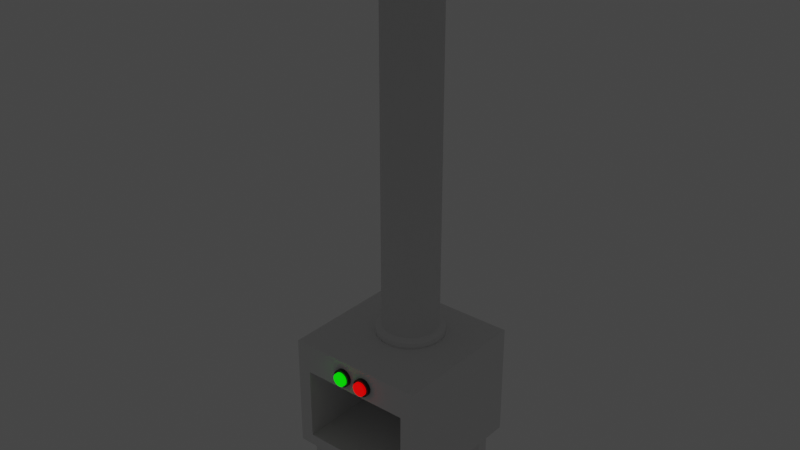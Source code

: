 # Source: Oven.blend  (saved by Blender 2.92.15; exported with 4.5.12 LTS)
import bpy
from mathutils import Matrix  # noqa: F401  (used for matrix-valued properties, if any)

bpy.ops.wm.read_factory_settings(use_empty=True)
scene = bpy.context.scene
scene.name = 'Scene'

# ---- collections
col_collection = bpy.data.collections.new('Collection'); scene.collection.children.link(col_collection)

# ---- materials (node trees are filled in below, after node groups)
mat_green_light = bpy.data.materials.new('Green Light')
mat_green_light.use_transparent_shadow = False
mat_metal_body = bpy.data.materials.new('Metal Body')
mat_metal_body.use_transparent_shadow = False
mat_red_light = bpy.data.materials.new('Red Light')
mat_red_light.use_transparent_shadow = False

# ---- material node trees
mat_green_light.use_nodes = True; mat_green_light.node_tree.nodes.clear()
_N = mat_green_light.node_tree.nodes; _L = mat_green_light.node_tree.links
n0 = _N.new('ShaderNodeBsdfPrincipled'); n0.name = 'Principled BSDF'; n0.location = (10, 300)
n0.distribution = 'GGX'
n0.subsurface_method = 'BURLEY'
n0.inputs[0].default_value = (0.01888, 1.0, 0.0, 1.0)
n0.inputs[3].default_value = 1.45
n0.inputs[27].default_value = (0.0, 1.0, 0.0, 1.0)
n0.inputs[28].default_value = 1.0
n1 = _N.new('ShaderNodeOutputMaterial'); n1.name = 'Material Output'; n1.location = (300, 300)
_L.new(n0.outputs[0], n1.inputs[0])
n1.is_active_output = True
mat_metal_body.use_nodes = True; mat_metal_body.node_tree.nodes.clear()
_N = mat_metal_body.node_tree.nodes; _L = mat_metal_body.node_tree.links
n0 = _N.new('ShaderNodeBsdfPrincipled'); n0.name = 'Principled BSDF'; n0.location = (10, 300)
n0.distribution = 'GGX'
n0.subsurface_method = 'BURLEY'
n0.inputs[0].default_value = (0.02721, 0.02721, 0.02721, 1.0)
n0.inputs[3].default_value = 1.45
n0.inputs[27].default_value = (0.0, 0.0, 0.0, 1.0)
n0.inputs[28].default_value = 1.0
n1 = _N.new('ShaderNodeOutputMaterial'); n1.name = 'Material Output'; n1.location = (300, 300)
_L.new(n0.outputs[0], n1.inputs[0])
n1.is_active_output = True
mat_red_light.use_nodes = True; mat_red_light.node_tree.nodes.clear()
_N = mat_red_light.node_tree.nodes; _L = mat_red_light.node_tree.links
n0 = _N.new('ShaderNodeBsdfPrincipled'); n0.name = 'Principled BSDF'; n0.location = (10, 300)
n0.distribution = 'GGX'
n0.subsurface_method = 'BURLEY'
n0.inputs[0].default_value = (1.0, 0.0, 0.0, 1.0)
n0.inputs[3].default_value = 1.45
n0.inputs[27].default_value = (1.0, 0.0, 0.0, 1.0)
n0.inputs[28].default_value = 1.0
n1 = _N.new('ShaderNodeOutputMaterial'); n1.name = 'Material Output'; n1.location = (300, 300)
_L.new(n0.outputs[0], n1.inputs[0])
n1.is_active_output = True

# ---- world
world_world = bpy.data.worlds.new('World'); scene.world = world_world
world_world.use_nodes = True; world_world.node_tree.nodes.clear()
_N = world_world.node_tree.nodes; _L = world_world.node_tree.links
n0 = _N.new('ShaderNodeOutputWorld'); n0.name = 'World Output'; n0.location = (300, 300)
n1 = _N.new('ShaderNodeBackground'); n1.name = 'Background'; n1.location = (10, 300)
n1.inputs[0].default_value = (0.05088, 0.05088, 0.05088, 1.0)
_L.new(n1.outputs[0], n0.inputs[0])
n0.is_active_output = True
world_world.color = (0.05088, 0.05088, 0.05088)
world_world.use_sun_shadow = False
world_world.sun_shadow_jitter_overblur = 0.0

# ---- meshes
me_cube = bpy.data.meshes.new('Cube')
me_cube.from_pydata([(2.0, 3.0, 2.0), (2.0, 3.0, -1.3), (2.0, -1.0, 2.0), (2.0, -1.0, -1.3), (-2.0, 3.0, 2.0), (-2.0, 3.0, -1.3), (-2.0, -1.0, 2.0), (-2.0, -1.0, -1.3), (-1.603, -1.0, -0.9726), (-1.603, -1.0, 1.142), (1.603, -1.0, 1.142), (1.603, -1.0, -0.9726), (-1.603, 2.567, -0.9726), (-1.603, 2.567, 1.142), (1.603, 2.567, 1.142), (1.603, 2.567, -0.9726)], [], [(0, 4, 6, 2), (6, 7, 8, 9), (7, 6, 4, 5), (5, 1, 3, 7), (1, 0, 2, 3), (5, 4, 0, 1), (10, 9, 13, 14), (7, 3, 11, 8), (2, 6, 9, 10), (3, 2, 10, 11), (15, 14, 13, 12), (9, 8, 12, 13), (8, 11, 15, 12), (11, 10, 14, 15)])
_uv = me_cube.uv_layers.new(name='UVMap')
_uv.uv.foreach_set('vector', [0.9136, 1.0, 0.0, 1.0, 0.0, 0.0, 0.9136, 0.0, 0.0, 0.851, 0.0, 0.02605, 0.09064, 0.1079, 0.09064, 0.6365, 0.08644, 0.02605, 0.08644, 0.851, 1.0, 0.851, 1.0, 0.02605, 0.0, 1.0, 0.9136, 1.0, 0.9136, 0.0, 0.0, 0.0, 1.0, 0.02605, 1.0, 0.851, 0.08644, 0.851, 0.08644, 0.02605, 0.0, 0.02605, 0.0, 0.851, 0.9136, 0.851, 0.9136, 0.02605, 0.8229, 0.0, 0.09064, 0.0, 0.09064, 0.8918, 0.8229, 0.8918, 0.0, 0.02605, 0.9136, 0.02605, 0.8229, 0.1079, 0.09064, 0.1079, 0.9136, 0.851, 0.0, 0.851, 0.09064, 0.6365, 0.8229, 0.6365, 0.9136, 0.02605, 0.9136, 0.851, 0.8229, 0.6365, 0.8229, 0.1079, 0.8229, 0.1079, 0.8229, 0.6365, 0.09064, 0.6365, 0.09064, 0.1079, 0.08644, 0.6365, 0.08644, 0.1079, 0.9011, 0.1079, 0.9011, 0.6365, 0.09064, 0.0, 0.8229, 0.0, 0.8229, 0.8918, 0.09064, 0.8918, 0.08644, 0.1079, 0.08644, 0.6365, 0.9011, 0.6365, 0.9011, 0.1079])
me_cube.use_remesh_preserve_volume = False
me_cube.use_remesh_preserve_attributes = False
me_cube.use_mirror_vertex_groups = False
me_cube.update()
me_cylinder = bpy.data.meshes.new('Cylinder')
me_cylinder.from_pydata([(0.0, 0.8, -1.0), (0.0, 0.8, 10.85), (0.1561, 0.7846, -1.0), (0.1561, 0.7846, 10.85), (0.3061, 0.7391, -1.0), (0.3061, 0.7391, 10.85), (0.4445, 0.6652, -1.0), (0.4445, 0.6652, 10.85), (0.5657, 0.5657, -1.0), (0.5657, 0.5657, 10.85), (0.6652, 0.4445, -1.0), (0.6652, 0.4445, 10.85), (0.7391, 0.3061, -1.0), (0.7391, 0.3061, 10.85), (0.7846, 0.1561, -1.0), (0.7846, 0.1561, 10.85), (0.8, 6.04e-08, -1.0), (0.8, 6.04e-08, 10.85), (0.7846, -0.1561, -1.0), (0.7846, -0.1561, 10.85), (0.7391, -0.3061, -1.0), (0.7391, -0.3061, 10.85), (0.6652, -0.4445, -1.0), (0.6652, -0.4445, 10.85), (0.5657, -0.5657, -1.0), (0.5657, -0.5657, 10.85), (0.4445, -0.6652, -1.0), (0.4445, -0.6652, 10.85), (0.3061, -0.7391, -1.0), (0.3061, -0.7391, 10.85), (0.1561, -0.7846, -1.0), (0.1561, -0.7846, 10.85), (-2.607e-07, -0.8, -1.0), (-2.607e-07, -0.8, 10.85), (-0.1561, -0.7846, -1.0), (-0.1561, -0.7846, 10.85), (-0.3061, -0.7391, -1.0), (-0.3061, -0.7391, 10.85), (-0.4445, -0.6652, -1.0), (-0.4445, -0.6652, 10.85), (-0.5657, -0.5657, -1.0), (-0.5657, -0.5657, 10.85), (-0.6652, -0.4445, -1.0), (-0.6652, -0.4445, 10.85), (-0.7391, -0.3061, -1.0), (-0.7391, -0.3061, 10.85), (-0.7846, -0.1561, -1.0), (-0.7846, -0.1561, 10.85), (-0.8, 7.725e-07, -1.0), (-0.8, 7.725e-07, 10.85), (-0.7846, 0.1561, -1.0), (-0.7846, 0.1561, 10.85), (-0.7391, 0.3061, -1.0), (-0.7391, 0.3061, 10.85), (-0.6652, 0.4445, -1.0), (-0.6652, 0.4445, 10.85), (-0.5657, 0.5657, -1.0), (-0.5657, 0.5657, 10.85), (-0.4445, 0.6652, -1.0), (-0.4445, 0.6652, 10.85), (-0.3061, 0.7391, -1.0), (-0.3061, 0.7391, 10.85), (-0.1561, 0.7846, -1.0), (-0.1561, 0.7846, 10.85), (0.0, 0.8, -0.9044), (0.1561, 0.7846, -0.9044), (0.1561, 0.7846, -0.6576), (0.0, 0.8, -0.6576), (0.3061, 0.7391, -0.9044), (0.3061, 0.7391, -0.6576), (0.4445, 0.6652, -0.9044), (0.4445, 0.6652, -0.6576), (0.5657, 0.5657, -0.9044), (0.5657, 0.5657, -0.6576), (0.6652, 0.4445, -0.9044), (0.6652, 0.4445, -0.6576), (0.7391, 0.3061, -0.9044), (0.7391, 0.3061, -0.6576), (0.7846, 0.1561, -0.9044), (0.7846, 0.1561, -0.6576), (0.8, 6.04e-08, -0.9044), (0.8, 6.04e-08, -0.6576), (0.7846, -0.1561, -0.9044), (0.7846, -0.1561, -0.6576), (0.7391, -0.3061, -0.9044), (0.7391, -0.3061, -0.6576), (0.6652, -0.4445, -0.9044), (0.6652, -0.4445, -0.6576), (0.5657, -0.5657, -0.9044), (0.5657, -0.5657, -0.6576), (0.4445, -0.6652, -0.9044), (0.4445, -0.6652, -0.6576), (0.3061, -0.7391, -0.9044), (0.3061, -0.7391, -0.6576), (0.1561, -0.7846, -0.9044), (0.1561, -0.7846, -0.6576), (-2.607e-07, -0.8, -0.9044), (-2.607e-07, -0.8, -0.6576), (-0.1561, -0.7846, -0.9044), (-0.1561, -0.7846, -0.6576), (-0.3061, -0.7391, -0.9044), (-0.3061, -0.7391, -0.6576), (-0.4445, -0.6652, -0.9044), (-0.4445, -0.6652, -0.6576), (-0.5657, -0.5657, -0.9044), (-0.5657, -0.5657, -0.6576), (-0.6652, -0.4445, -0.9044), (-0.6652, -0.4445, -0.6576), (-0.7391, -0.3061, -0.9044), (-0.7391, -0.3061, -0.6576), (-0.7846, -0.1561, -0.9044), (-0.7846, -0.1561, -0.6576), (-0.8, 7.725e-07, -0.9044), (-0.8, 7.725e-07, -0.6576), (-0.7846, 0.1561, -0.9044), (-0.7846, 0.1561, -0.6576), (-0.7391, 0.3061, -0.9044), (-0.7391, 0.3061, -0.6576), (-0.6652, 0.4445, -0.9044), (-0.6652, 0.4445, -0.6576), (-0.5657, 0.5657, -0.9044), (-0.5657, 0.5657, -0.6576), (-0.4445, 0.6652, -0.9044), (-0.4445, 0.6652, -0.6576), (-0.3061, 0.7391, -0.9044), (-0.3061, 0.7391, -0.6576), (-0.1561, 0.7846, -0.9044), (-0.1561, 0.7846, -0.6576), (-1.441e-08, 0.9708, -0.9822), (0.1894, 0.9521, -0.9822), (0.1894, 0.9521, -0.7354), (-1.441e-08, 0.9708, -0.7354), (0.3715, 0.8969, -0.9822), (0.3715, 0.8969, -0.7354), (0.5393, 0.8072, -0.9822), (0.5393, 0.8072, -0.7354), (0.6864, 0.6864, -0.9822), (0.6864, 0.6864, -0.7354), (0.8072, 0.5393, -0.9822), (0.8072, 0.5393, -0.7354), (0.8969, 0.3715, -0.9822), (0.8969, 0.3715, -0.7354), (0.9521, 0.1894, -0.9822), (0.9521, 0.1894, -0.7354), (0.9708, 2.239e-08, -0.9822), (0.9708, 2.239e-08, -0.7354), (0.9521, -0.1894, -0.9822), (0.9521, -0.1894, -0.7354), (0.8969, -0.3715, -0.9822), (0.8969, -0.3715, -0.7354), (0.8072, -0.5393, -0.9822), (0.8072, -0.5393, -0.7354), (0.6864, -0.6864, -0.9822), (0.6864, -0.6864, -0.7354), (0.5393, -0.8072, -0.9822), (0.5393, -0.8072, -0.7354), (0.3715, -0.8969, -0.9822), (0.3715, -0.8969, -0.7354), (0.1894, -0.9521, -0.9822), (0.1894, -0.9521, -0.7354), (-3.307e-07, -0.9708, -0.9822), (-3.307e-07, -0.9708, -0.7354), (-0.1894, -0.9521, -0.9822), (-0.1894, -0.9521, -0.7354), (-0.3715, -0.8969, -0.9822), (-0.3715, -0.8969, -0.7354), (-0.5393, -0.8072, -0.9822), (-0.5393, -0.8072, -0.7354), (-0.6864, -0.6864, -0.9822), (-0.6864, -0.6864, -0.7354), (-0.8072, -0.5393, -0.9822), (-0.8072, -0.5393, -0.7354), (-0.8969, -0.3715, -0.9822), (-0.8969, -0.3715, -0.7354), (-0.9521, -0.1894, -0.9822), (-0.9521, -0.1894, -0.7354), (-0.9708, 8.865e-07, -0.9822), (-0.9708, 8.865e-07, -0.7354), (-0.9521, 0.1894, -0.9822), (-0.9521, 0.1894, -0.7354), (-0.8969, 0.3715, -0.9822), (-0.8969, 0.3715, -0.7354), (-0.8072, 0.5393, -0.9822), (-0.8072, 0.5393, -0.7354), (-0.6864, 0.6864, -0.9822), (-0.6864, 0.6864, -0.7354), (-0.5393, 0.8072, -0.9822), (-0.5393, 0.8072, -0.7354), (-0.3715, 0.8969, -0.9822), (-0.3715, 0.8969, -0.7354), (-0.1894, 0.9521, -0.9822), (-0.1894, 0.9521, -0.7354)], [], [(20, 18, 82, 84), (53, 55, 119, 117), (1, 3, 66, 67), (35, 37, 101, 99), (54, 52, 116, 118), (2, 0, 64, 65), (17, 19, 83, 81), (36, 34, 98, 100), (18, 16, 80, 82), (51, 53, 117, 115), (33, 35, 99, 97), (52, 50, 114, 116), (15, 17, 81, 79), (34, 32, 96, 98), (16, 14, 78, 80), (49, 51, 115, 113), (31, 33, 97, 95), (50, 48, 112, 114), (13, 15, 79, 77), (32, 30, 94, 96), (14, 12, 76, 78), (47, 49, 113, 111), (29, 31, 95, 93), (48, 46, 110, 112), (11, 13, 77, 75), (30, 28, 92, 94), (63, 1, 67, 127), (12, 10, 74, 76), (45, 47, 111, 109), (0, 62, 126, 64), (3, 1, 63, 61, 59, 57, 55, 53, 51, 49, 47, 45, 43, 41, 39, 37, 35, 33, 31, 29, 27, 25, 23, 21, 19, 17, 15, 13, 11, 9, 7, 5), (27, 29, 93, 91), (46, 44, 108, 110), (0, 2, 4, 6, 8, 10, 12, 14, 16, 18, 20, 22, 24, 26, 28, 30, 32, 34, 36, 38, 40, 42, 44, 46, 48, 50, 52, 54, 56, 58, 60, 62), (105, 107, 171, 169), (124, 122, 186, 188), (87, 89, 153, 151), (106, 104, 168, 170), (69, 71, 135, 133), (88, 86, 150, 152), (121, 123, 187, 185), (70, 68, 132, 134), (103, 105, 169, 167), (122, 120, 184, 186), (85, 87, 151, 149), (104, 102, 166, 168), (66, 69, 133, 130), (86, 84, 148, 150), (119, 121, 185, 183), (68, 65, 129, 132), (101, 103, 167, 165), (120, 118, 182, 184), (83, 85, 149, 147), (102, 100, 164, 166), (84, 82, 146, 148), (117, 119, 183, 181), (67, 66, 130, 131), (99, 101, 165, 163), (118, 116, 180, 182), (65, 64, 128, 129), (81, 83, 147, 145), (100, 98, 162, 164), (82, 80, 144, 146), (115, 117, 181, 179), (97, 99, 163, 161), (116, 114, 178, 180), (38, 36, 100, 102), (19, 21, 85, 83), (56, 54, 118, 120), (37, 39, 103, 101), (4, 2, 65, 68), (55, 57, 121, 119), (22, 20, 84, 86), (3, 5, 69, 66), (40, 38, 102, 104), (21, 23, 87, 85), (58, 56, 120, 122), (39, 41, 105, 103), (6, 4, 68, 70), (57, 59, 123, 121), (24, 22, 86, 88), (5, 7, 71, 69), (42, 40, 104, 106), (23, 25, 89, 87), (60, 58, 122, 124), (41, 43, 107, 105), (8, 6, 70, 72), (59, 61, 125, 123), (26, 24, 88, 90), (7, 9, 73, 71), (44, 42, 106, 108), (25, 27, 91, 89), (62, 60, 124, 126), (43, 45, 109, 107), (10, 8, 72, 74), (61, 63, 127, 125), (28, 26, 90, 92), (9, 11, 75, 73), (128, 131, 130, 129), (129, 130, 133, 132), (132, 133, 135, 134), (134, 135, 137, 136), (136, 137, 139, 138), (138, 139, 141, 140), (140, 141, 143, 142), (142, 143, 145, 144), (144, 145, 147, 146), (146, 147, 149, 148), (148, 149, 151, 150), (150, 151, 153, 152), (152, 153, 155, 154), (154, 155, 157, 156), (156, 157, 159, 158), (158, 159, 161, 160), (160, 161, 163, 162), (162, 163, 165, 164), (164, 165, 167, 166), (166, 167, 169, 168), (168, 169, 171, 170), (170, 171, 173, 172), (172, 173, 175, 174), (174, 175, 177, 176), (176, 177, 179, 178), (178, 179, 181, 180), (180, 181, 183, 182), (182, 183, 185, 184), (184, 185, 187, 186), (186, 187, 189, 188), (188, 189, 191, 190), (190, 191, 131, 128), (72, 70, 134, 136), (123, 125, 189, 187), (90, 88, 152, 154), (71, 73, 137, 135), (108, 106, 170, 172), (89, 91, 155, 153), (126, 124, 188, 190), (107, 109, 173, 171), (74, 72, 136, 138), (125, 127, 191, 189), (92, 90, 154, 156), (73, 75, 139, 137), (110, 108, 172, 174), (91, 93, 157, 155), (64, 126, 190, 128), (109, 111, 175, 173), (76, 74, 138, 140), (127, 67, 131, 191), (94, 92, 156, 158), (75, 77, 141, 139), (112, 110, 174, 176), (93, 95, 159, 157), (111, 113, 177, 175), (78, 76, 140, 142), (96, 94, 158, 160), (77, 79, 143, 141), (114, 112, 176, 178), (95, 97, 161, 159), (113, 115, 179, 177), (80, 78, 142, 144), (98, 96, 160, 162), (79, 81, 145, 143)])
me_cylinder.polygons.foreach_set('use_smooth', [0, 1, 1, 1, 0, 0, 1, 0, 0, 1, 1, 0, 1, 0, 0, 1, 1, 0, 1, 0, 0, 1, 1, 0, 1, 0, 1, 0, 1, 0, 0, 1, 0, 0, 0, 0, 0, 0, 0, 0, 0, 0, 0, 0, 0, 0, 0, 0, 0, 0, 0, 0, 0, 0, 0, 0, 0, 0, 0, 0, 0, 0, 0, 0, 0, 0, 0, 1, 0, 1, 0, 1, 0, 1, 0, 1, 0, 1, 0, 1, 0, 1, 0, 1, 0, 1, 0, 1, 0, 1, 0, 1, 0, 1, 0, 1, 0, 1, 1, 1, 1, 1, 1, 1, 1, 1, 1, 1, 1, 1, 1, 1, 1, 1, 1, 1, 1, 1, 1, 1, 1, 1, 1, 1, 1, 1, 1, 1, 1, 1, 0, 0, 0, 0, 0, 0, 0, 0, 0, 0, 0, 0, 0, 0, 0, 0, 0, 0, 0, 0, 0, 0, 0, 0, 0, 0, 0, 0, 0, 0, 0, 0])
_uv = me_cylinder.uv_layers.new(name='UVMap')
_uv.uv.foreach_set('vector', [0.1087, 0.0, 0.1304, 0.0, 0.1304, 0.01217, 0.1087, 0.01217, 0.4565, 1.0, 0.4348, 1.0, 0.4348, 0.04361, 0.4565, 0.04361, 0.3261, 1.0, 0.3043, 1.0, 0.3043, 0.04361, 0.3261, 0.04361, 0.6522, 1.0, 0.6304, 1.0, 0.6304, 0.04361, 0.6522, 0.04361, 0.4348, 0.0, 0.4565, 0.0, 0.4565, 0.01217, 0.4348, 0.01217, 0.3043, 0.0, 0.3261, 0.0, 0.3261, 0.01217, 0.3043, 0.01217, 0.1522, 1.0, 0.1304, 1.0, 0.1304, 0.04361, 0.1522, 0.04361, 0.6304, 0.0, 0.6522, 0.0, 0.6522, 0.01217, 0.6304, 0.01217, 0.1304, 0.0, 0.1522, 0.0, 0.1522, 0.01217, 0.1304, 0.01217, 0.4783, 1.0, 0.4565, 1.0, 0.4565, 0.04361, 0.4783, 0.04361, 0.6739, 1.0, 0.6522, 1.0, 0.6522, 0.04361, 0.6739, 0.04361, 0.4565, 0.0, 0.4783, 0.0, 0.4783, 0.01217, 0.4565, 0.01217, 0.1739, 1.0, 0.1522, 1.0, 0.1522, 0.04361, 0.1739, 0.04361, 0.6522, 0.0, 0.6739, 0.0, 0.6739, 0.01217, 0.6522, 0.01217, 0.1522, 0.0, 0.1739, 0.0, 0.1739, 0.01217, 0.1522, 0.01217, 0.5, 1.0, 0.4783, 1.0, 0.4783, 0.04361, 0.5, 0.04361, 0.6957, 1.0, 0.6739, 1.0, 0.6739, 0.04361, 0.6957, 0.04361, 0.4783, 0.0, 0.5, 0.0, 0.5, 0.01217, 0.4783, 0.01217, 0.1957, 1.0, 0.1739, 1.0, 0.1739, 0.04361, 0.1957, 0.04361, 0.6739, 0.0, 0.6957, 0.0, 0.6957, 0.01217, 0.6739, 0.01217, 0.1739, 0.0, 0.1957, 0.0, 0.1957, 0.01217, 0.1739, 0.01217, 0.5217, 1.0, 0.5, 1.0, 0.5, 0.04361, 0.5217, 0.04361, 0.02174, 1.0, 0.0, 1.0, 0.0, 0.04361, 0.02174, 0.04361, 0.5, 0.0, 0.5217, 0.0, 0.5217, 0.01217, 0.5, 0.01217, 0.2174, 1.0, 0.1957, 1.0, 0.1957, 0.04361, 0.2174, 0.04361, 0.0, 0.0, 0.02174, 0.0, 0.02174, 0.01217, 0.0, 0.01217, 0.3478, 1.0, 0.3261, 1.0, 0.3261, 0.04361, 0.3478, 0.04361, 0.1957, 0.0, 0.2174, 0.0, 0.2174, 0.01217, 0.1957, 0.01217, 0.5435, 1.0, 0.5217, 1.0, 0.5217, 0.04361, 0.5435, 0.04361, 0.3261, 0.0, 0.3478, 0.0, 0.3478, 0.01217, 0.3261, 0.01217, 1.0, 1.0, 0.3261, 1.0, 0.3478, 1.0, 0.3696, 1.0, 0.3913, 1.0, 0.413, 1.0, 0.4348, 1.0, 0.4565, 1.0, 0.4783, 1.0, 0.5, 1.0, 0.5217, 1.0, 0.5435, 1.0, 0.5652, 1.0, 0.587, 1.0, 0.6087, 1.0, 0.6304, 1.0, 0.6522, 1.0, 0.6739, 1.0, 0.6957, 1.0, 0.7174, 1.0, 0.7391, 1.0, 0.7609, 1.0, 0.7826, 1.0, 0.8043, 1.0, 0.8261, 1.0, 0.8478, 1.0, 0.8696, 1.0, 0.8913, 1.0, 0.913, 1.0, 0.9348, 1.0, 0.9565, 1.0, 0.9783, 1.0, 0.04348, 1.0, 0.02174, 1.0, 0.02174, 0.04361, 0.04348, 0.04361, 0.5217, 0.0, 0.5435, 0.0, 0.5435, 0.01217, 0.5217, 0.01217, 0.3261, 0.0, 1.0, 0.0, 0.9783, 0.0, 0.9565, 0.0, 0.9348, 0.0, 0.913, 0.0, 0.8913, 0.0, 0.8696, 0.0, 0.8478, 0.0, 0.8261, 0.0, 0.8043, 0.0, 0.7826, 0.0, 0.7609, 0.0, 0.7391, 0.0, 0.7174, 0.0, 0.6957, 0.0, 0.6739, 0.0, 0.6522, 0.0, 0.6304, 0.0, 0.6087, 0.0, 0.587, 0.0, 0.5652, 0.0, 0.5435, 0.0, 0.5217, 0.0, 0.5, 0.0, 0.4783, 0.0, 0.4565, 0.0, 0.4348, 0.0, 0.413, 0.0, 0.3913, 0.0, 0.3696, 0.0, 0.3478, 0.0, 0.587, 0.04361, 0.5652, 0.04361, 0.5652, 0.04361, 0.587, 0.04361, 0.3696, 0.01217, 0.3913, 0.01217, 0.3913, 0.01217, 0.3696, 0.01217, 0.08696, 0.04361, 0.06522, 0.04361, 0.06522, 0.04361, 0.08696, 0.04361, 0.5652, 0.01217, 0.587, 0.01217, 0.587, 0.01217, 0.5652, 0.01217, 0.2826, 0.04361, 0.2609, 0.04361, 0.2609, 0.04361, 0.2826, 0.04361, 0.06522, 0.01217, 0.08696, 0.01217, 0.08696, 0.01217, 0.06522, 0.01217, 0.413, 0.04361, 0.3913, 0.04361, 0.3913, 0.04361, 0.413, 0.04361, 0.2609, 0.01217, 0.2826, 0.01217, 0.2826, 0.01217, 0.2609, 0.01217, 0.6087, 0.04361, 0.587, 0.04361, 0.587, 0.04361, 0.6087, 0.04361, 0.3913, 0.01217, 0.413, 0.01217, 0.413, 0.01217, 0.3913, 0.01217, 0.1087, 0.04361, 0.08696, 0.04361, 0.08696, 0.04361, 0.1087, 0.04361, 0.587, 0.01217, 0.6087, 0.01217, 0.6087, 0.01217, 0.587, 0.01217, 0.3043, 0.04361, 0.2826, 0.04361, 0.2826, 0.04361, 0.3043, 0.04361, 0.08696, 0.01217, 0.1087, 0.01217, 0.1087, 0.01217, 0.08696, 0.01217, 0.4348, 0.04361, 0.413, 0.04361, 0.413, 0.04361, 0.4348, 0.04361, 0.2826, 0.01217, 0.3043, 0.01217, 0.3043, 0.01217, 0.2826, 0.01217, 0.6304, 0.04361, 0.6087, 0.04361, 0.6087, 0.04361, 0.6304, 0.04361, 0.413, 0.01217, 0.4348, 0.01217, 0.4348, 0.01217, 0.413, 0.01217, 0.1304, 0.04361, 0.1087, 0.04361, 0.1087, 0.04361, 0.1304, 0.04361, 0.6087, 0.01217, 0.6304, 0.01217, 0.6304, 0.01217, 0.6087, 0.01217, 0.1087, 0.01217, 0.1304, 0.01217, 0.1304, 0.01217, 0.1087, 0.01217, 0.4565, 0.04361, 0.4348, 0.04361, 0.4348, 0.04361, 0.4565, 0.04361, 0.3261, 0.04361, 0.3043, 0.04361, 0.3043, 0.04361, 0.3261, 0.04361, 0.6522, 0.04361, 0.6304, 0.04361, 0.6304, 0.04361, 0.6522, 0.04361, 0.4348, 0.01217, 0.4565, 0.01217, 0.4565, 0.01217, 0.4348, 0.01217, 0.3043, 0.01217, 0.3261, 0.01217, 0.3261, 0.01217, 0.3043, 0.01217, 0.1522, 0.04361, 0.1304, 0.04361, 0.1304, 0.04361, 0.1522, 0.04361, 0.6304, 0.01217, 0.6522, 0.01217, 0.6522, 0.01217, 0.6304, 0.01217, 0.1304, 0.01217, 0.1522, 0.01217, 0.1522, 0.01217, 0.1304, 0.01217, 0.4783, 0.04361, 0.4565, 0.04361, 0.4565, 0.04361, 0.4783, 0.04361, 0.6739, 0.04361, 0.6522, 0.04361, 0.6522, 0.04361, 0.6739, 0.04361, 0.4565, 0.01217, 0.4783, 0.01217, 0.4783, 0.01217, 0.4565, 0.01217, 0.6087, 0.0, 0.6304, 0.0, 0.6304, 0.01217, 0.6087, 0.01217, 0.1304, 1.0, 0.1087, 1.0, 0.1087, 0.04361, 0.1304, 0.04361, 0.413, 0.0, 0.4348, 0.0, 0.4348, 0.01217, 0.413, 0.01217, 0.6304, 1.0, 0.6087, 1.0, 0.6087, 0.04361, 0.6304, 0.04361, 0.2826, 0.0, 0.3043, 0.0, 0.3043, 0.01217, 0.2826, 0.01217, 0.4348, 1.0, 0.413, 1.0, 0.413, 0.04361, 0.4348, 0.04361, 0.08696, 0.0, 0.1087, 0.0, 0.1087, 0.01217, 0.08696, 0.01217, 0.3043, 1.0, 0.2826, 1.0, 0.2826, 0.04361, 0.3043, 0.04361, 0.587, 0.0, 0.6087, 0.0, 0.6087, 0.01217, 0.587, 0.01217, 0.1087, 1.0, 0.08696, 1.0, 0.08696, 0.04361, 0.1087, 0.04361, 0.3913, 0.0, 0.413, 0.0, 0.413, 0.01217, 0.3913, 0.01217, 0.6087, 1.0, 0.587, 1.0, 0.587, 0.04361, 0.6087, 0.04361, 0.2609, 0.0, 0.2826, 0.0, 0.2826, 0.01217, 0.2609, 0.01217, 0.413, 1.0, 0.3913, 1.0, 0.3913, 0.04361, 0.413, 0.04361, 0.06522, 0.0, 0.08696, 0.0, 0.08696, 0.01217, 0.06522, 0.01217, 0.2826, 1.0, 0.2609, 1.0, 0.2609, 0.04361, 0.2826, 0.04361, 0.5652, 0.0, 0.587, 0.0, 0.587, 0.01217, 0.5652, 0.01217, 0.08696, 1.0, 0.06522, 1.0, 0.06522, 0.04361, 0.08696, 0.04361, 0.3696, 0.0, 0.3913, 0.0, 0.3913, 0.01217, 0.3696, 0.01217, 0.587, 1.0, 0.5652, 1.0, 0.5652, 0.04361, 0.587, 0.04361, 0.2391, 0.0, 0.2609, 0.0, 0.2609, 0.01217, 0.2391, 0.01217, 0.3913, 1.0, 0.3696, 1.0, 0.3696, 0.04361, 0.3913, 0.04361, 0.04348, 0.0, 0.06522, 0.0, 0.06522, 0.01217, 0.04348, 0.01217, 0.2609, 1.0, 0.2391, 1.0, 0.2391, 0.04361, 0.2609, 0.04361, 0.5435, 0.0, 0.5652, 0.0, 0.5652, 0.01217, 0.5435, 0.01217, 0.06522, 1.0, 0.04348, 1.0, 0.04348, 0.04361, 0.06522, 0.04361, 0.3478, 0.0, 0.3696, 0.0, 0.3696, 0.01217, 0.3478, 0.01217, 0.5652, 1.0, 0.5435, 1.0, 0.5435, 0.04361, 0.5652, 0.04361, 0.2174, 0.0, 0.2391, 0.0, 0.2391, 0.01217, 0.2174, 0.01217, 0.3696, 1.0, 0.3478, 1.0, 0.3478, 0.04361, 0.3696, 0.04361, 0.02174, 0.0, 0.04348, 0.0, 0.04348, 0.01217, 0.02174, 0.01217, 0.2391, 1.0, 0.2174, 1.0, 0.2174, 0.04361, 0.2391, 0.04361, 0.3261, 0.01217, 0.3261, 0.04361, 0.3043, 0.04361, 0.3043, 0.01217, 0.3043, 0.01217, 0.3043, 0.04361, 0.2826, 0.04361, 0.2826, 0.01217, 0.2826, 0.01217, 0.2826, 0.04361, 0.2609, 0.04361, 0.2609, 0.01217, 0.2609, 0.01217, 0.2609, 0.04361, 0.2391, 0.04361, 0.2391, 0.01217, 0.2391, 0.01217, 0.2391, 0.04361, 0.2174, 0.04361, 0.2174, 0.01217, 0.2174, 0.01217, 0.2174, 0.04361, 0.1957, 0.04361, 0.1957, 0.01217, 0.1957, 0.01217, 0.1957, 0.04361, 0.1739, 0.04361, 0.1739, 0.01217, 0.1739, 0.01217, 0.1739, 0.04361, 0.1522, 0.04361, 0.1522, 0.01217, 0.1522, 0.01217, 0.1522, 0.04361, 0.1304, 0.04361, 0.1304, 0.01217, 0.1304, 0.01217, 0.1304, 0.04361, 0.1087, 0.04361, 0.1087, 0.01217, 0.1087, 0.01217, 0.1087, 0.04361, 0.08696, 0.04361, 0.08696, 0.01217, 0.08696, 0.01217, 0.08696, 0.04361, 0.06522, 0.04361, 0.06522, 0.01217, 0.06522, 0.01217, 0.06522, 0.04361, 0.04348, 0.04361, 0.04348, 0.01217, 0.04348, 0.01217, 0.04348, 0.04361, 0.02174, 0.04361, 0.02174, 0.01217, 0.02174, 0.01217, 0.02174, 0.04361, 0.0, 0.04361, 0.0, 0.01217, 0.6957, 0.01217, 0.6957, 0.04361, 0.6739, 0.04361, 0.6739, 0.01217, 0.6739, 0.01217, 0.6739, 0.04361, 0.6522, 0.04361, 0.6522, 0.01217, 0.6522, 0.01217, 0.6522, 0.04361, 0.6304, 0.04361, 0.6304, 0.01217, 0.6304, 0.01217, 0.6304, 0.04361, 0.6087, 0.04361, 0.6087, 0.01217, 0.6087, 0.01217, 0.6087, 0.04361, 0.587, 0.04361, 0.587, 0.01217, 0.587, 0.01217, 0.587, 0.04361, 0.5652, 0.04361, 0.5652, 0.01217, 0.5652, 0.01217, 0.5652, 0.04361, 0.5435, 0.04361, 0.5435, 0.01217, 0.5435, 0.01217, 0.5435, 0.04361, 0.5217, 0.04361, 0.5217, 0.01217, 0.5217, 0.01217, 0.5217, 0.04361, 0.5, 0.04361, 0.5, 0.01217, 0.5, 0.01217, 0.5, 0.04361, 0.4783, 0.04361, 0.4783, 0.01217, 0.4783, 0.01217, 0.4783, 0.04361, 0.4565, 0.04361, 0.4565, 0.01217, 0.4565, 0.01217, 0.4565, 0.04361, 0.4348, 0.04361, 0.4348, 0.01217, 0.4348, 0.01217, 0.4348, 0.04361, 0.413, 0.04361, 0.413, 0.01217, 0.413, 0.01217, 0.413, 0.04361, 0.3913, 0.04361, 0.3913, 0.01217, 0.3913, 0.01217, 0.3913, 0.04361, 0.3696, 0.04361, 0.3696, 0.01217, 0.3696, 0.01217, 0.3696, 0.04361, 0.3478, 0.04361, 0.3478, 0.01217, 0.3478, 0.01217, 0.3478, 0.04361, 0.3261, 0.04361, 0.3261, 0.01217, 0.2391, 0.01217, 0.2609, 0.01217, 0.2609, 0.01217, 0.2391, 0.01217, 0.3913, 0.04361, 0.3696, 0.04361, 0.3696, 0.04361, 0.3913, 0.04361, 0.04348, 0.01217, 0.06522, 0.01217, 0.06522, 0.01217, 0.04348, 0.01217, 0.2609, 0.04361, 0.2391, 0.04361, 0.2391, 0.04361, 0.2609, 0.04361, 0.5435, 0.01217, 0.5652, 0.01217, 0.5652, 0.01217, 0.5435, 0.01217, 0.06522, 0.04361, 0.04348, 0.04361, 0.04348, 0.04361, 0.06522, 0.04361, 0.3478, 0.01217, 0.3696, 0.01217, 0.3696, 0.01217, 0.3478, 0.01217, 0.5652, 0.04361, 0.5435, 0.04361, 0.5435, 0.04361, 0.5652, 0.04361, 0.2174, 0.01217, 0.2391, 0.01217, 0.2391, 0.01217, 0.2174, 0.01217, 0.3696, 0.04361, 0.3478, 0.04361, 0.3478, 0.04361, 0.3696, 0.04361, 0.02174, 0.01217, 0.04348, 0.01217, 0.04348, 0.01217, 0.02174, 0.01217, 0.2391, 0.04361, 0.2174, 0.04361, 0.2174, 0.04361, 0.2391, 0.04361, 0.5217, 0.01217, 0.5435, 0.01217, 0.5435, 0.01217, 0.5217, 0.01217, 0.04348, 0.04361, 0.02174, 0.04361, 0.02174, 0.04361, 0.04348, 0.04361, 0.3261, 0.01217, 0.3478, 0.01217, 0.3478, 0.01217, 0.3261, 0.01217, 0.5435, 0.04361, 0.5217, 0.04361, 0.5217, 0.04361, 0.5435, 0.04361, 0.1957, 0.01217, 0.2174, 0.01217, 0.2174, 0.01217, 0.1957, 0.01217, 0.3478, 0.04361, 0.3261, 0.04361, 0.3261, 0.04361, 0.3478, 0.04361, 0.0, 0.01217, 0.02174, 0.01217, 0.02174, 0.01217, 0.0, 0.01217, 0.2174, 0.04361, 0.1957, 0.04361, 0.1957, 0.04361, 0.2174, 0.04361, 0.5, 0.01217, 0.5217, 0.01217, 0.5217, 0.01217, 0.5, 0.01217, 0.02174, 0.04361, 0.0, 0.04361, 0.0, 0.04361, 0.02174, 0.04361, 0.5217, 0.04361, 0.5, 0.04361, 0.5, 0.04361, 0.5217, 0.04361, 0.1739, 0.01217, 0.1957, 0.01217, 0.1957, 0.01217, 0.1739, 0.01217, 0.6739, 0.01217, 0.6957, 0.01217, 0.6957, 0.01217, 0.6739, 0.01217, 0.1957, 0.04361, 0.1739, 0.04361, 0.1739, 0.04361, 0.1957, 0.04361, 0.4783, 0.01217, 0.5, 0.01217, 0.5, 0.01217, 0.4783, 0.01217, 0.6957, 0.04361, 0.6739, 0.04361, 0.6739, 0.04361, 0.6957, 0.04361, 0.5, 0.04361, 0.4783, 0.04361, 0.4783, 0.04361, 0.5, 0.04361, 0.1522, 0.01217, 0.1739, 0.01217, 0.1739, 0.01217, 0.1522, 0.01217, 0.6522, 0.01217, 0.6739, 0.01217, 0.6739, 0.01217, 0.6522, 0.01217, 0.1739, 0.04361, 0.1522, 0.04361, 0.1522, 0.04361, 0.1739, 0.04361])
me_cylinder.use_remesh_fix_poles = True
me_cylinder.use_remesh_preserve_attributes = False
me_cylinder.use_mirror_vertex_groups = False
me_cylinder.update()
me_cylinder_002 = bpy.data.meshes.new('Cylinder.002')
me_cylinder_002.from_pydata([(0.0, 0.25, 0.8369), (0.0, 0.25, 0.99), (0.04877, 0.2452, 0.8369), (0.04877, 0.2452, 0.99), (0.09567, 0.231, 0.8369), (0.09567, 0.231, 0.99), (0.1389, 0.2079, 0.8369), (0.1389, 0.2079, 0.99), (0.1768, 0.1768, 0.8369), (0.1768, 0.1768, 0.99), (0.2079, 0.1389, 0.8369), (0.2079, 0.1389, 0.99), (0.231, 0.09567, 0.8369), (0.231, 0.09567, 0.99), (0.2452, 0.04877, 0.8369), (0.2452, 0.04877, 0.99), (0.25, 9.873e-08, 0.8369), (0.25, 1.887e-08, 0.99), (0.2452, -0.04877, 0.8369), (0.2452, -0.04877, 0.99), (0.231, -0.09567, 0.8369), (0.231, -0.09567, 0.99), (0.2079, -0.1389, 0.8369), (0.2079, -0.1389, 0.99), (0.1768, -0.1768, 0.8369), (0.1768, -0.1768, 0.99), (0.1389, -0.2079, 0.8369), (0.1389, -0.2079, 0.99), (0.09567, -0.231, 0.8369), (0.09567, -0.231, 0.99), (0.04877, -0.2452, 0.8369), (0.04877, -0.2452, 0.99), (-8.146e-08, -0.25, 0.8369), (-8.146e-08, -0.25, 0.99), (-0.04877, -0.2452, 0.8369), (-0.04877, -0.2452, 0.99), (-0.09567, -0.231, 0.8369), (-0.09567, -0.231, 0.99), (-0.1389, -0.2079, 0.8369), (-0.1389, -0.2079, 0.99), (-0.1768, -0.1768, 0.8369), (-0.1768, -0.1768, 0.99), (-0.2079, -0.1389, 0.8369), (-0.2079, -0.1389, 0.99), (-0.231, -0.09567, 0.8369), (-0.231, -0.09567, 0.99), (-0.2452, -0.04877, 0.8369), (-0.2452, -0.04877, 0.99), (-0.25, 3.213e-07, 0.8369), (-0.25, 2.414e-07, 0.99), (-0.2452, 0.04877, 0.8369), (-0.2452, 0.04877, 0.99), (-0.231, 0.09567, 0.8369), (-0.231, 0.09567, 0.99), (-0.2079, 0.1389, 0.8369), (-0.2079, 0.1389, 0.99), (-0.1768, 0.1768, 0.8369), (-0.1768, 0.1768, 0.99), (-0.1389, 0.2079, 0.8369), (-0.1389, 0.2079, 0.99), (-0.09567, 0.231, 0.8369), (-0.09567, 0.231, 0.99), (-0.04877, 0.2452, 0.8369), (-0.04877, 0.2452, 0.99), (0.04877, 0.2452, 0.99), (0.0, 0.25, 0.99), (0.09567, 0.231, 0.99), (0.1389, 0.2079, 0.99), (0.1768, 0.1768, 0.99), (0.2079, 0.1389, 0.99), (0.231, 0.09567, 0.99), (0.2452, 0.04877, 0.99), (0.25, 1.887e-08, 0.99), (0.2452, -0.04877, 0.99), (0.231, -0.09567, 0.99), (0.2079, -0.1389, 0.99), (0.1768, -0.1768, 0.99), (0.1389, -0.2079, 0.99), (0.09567, -0.231, 0.99), (0.04877, -0.2452, 0.99), (-8.146e-08, -0.25, 0.99), (-0.04877, -0.2452, 0.99), (-0.09567, -0.231, 0.99), (-0.1389, -0.2079, 0.99), (-0.1768, -0.1768, 0.99), (-0.2079, -0.1389, 0.99), (-0.231, -0.09567, 0.99), (-0.2452, -0.04877, 0.99), (-0.25, 2.414e-07, 0.99), (-0.2452, 0.04877, 0.99), (-0.231, 0.09567, 0.99), (-0.2079, 0.1389, 0.99), (-0.1768, 0.1768, 0.99), (-0.1389, 0.2079, 0.99), (-0.09567, 0.231, 0.99), (-0.04877, 0.2452, 0.99), (0.0, 0.3252, 0.7608), (0.0, 0.3252, 0.914), (0.06345, 0.319, 0.7608), (0.06345, 0.319, 0.914), (0.1245, 0.3005, 0.7608), (0.1245, 0.3005, 0.914), (0.1807, 0.2704, 0.7608), (0.1807, 0.2704, 0.914), (0.23, 0.23, 0.7608), (0.23, 0.23, 0.914), (0.2704, 0.1807, 0.7608), (0.2704, 0.1807, 0.914), (0.3005, 0.1245, 0.7608), (0.3005, 0.1245, 0.914), (0.319, 0.06345, 0.7608), (0.319, 0.06345, 0.914), (0.3252, 1.353e-07, 0.7608), (0.3252, 3.138e-08, 0.914), (0.319, -0.06345, 0.7608), (0.319, -0.06345, 0.914), (0.3005, -0.1245, 0.7608), (0.3005, -0.1245, 0.914), (0.2704, -0.1807, 0.7608), (0.2704, -0.1807, 0.914), (0.23, -0.23, 0.7608), (0.23, -0.23, 0.914), (0.1807, -0.2704, 0.7608), (0.1807, -0.2704, 0.914), (0.1245, -0.3005, 0.7608), (0.1245, -0.3005, 0.914), (0.06345, -0.319, 0.7608), (0.06345, -0.319, 0.914), (-1.06e-07, -0.3252, 0.7608), (-1.06e-07, -0.3252, 0.914), (-0.06345, -0.319, 0.7608), (-0.06345, -0.319, 0.914), (-0.1245, -0.3005, 0.7608), (-0.1245, -0.3005, 0.914), (-0.1807, -0.2704, 0.7608), (-0.1807, -0.2704, 0.914), (-0.23, -0.23, 0.7608), (-0.23, -0.23, 0.914), (-0.2704, -0.1807, 0.7608), (-0.2704, -0.1807, 0.914), (-0.3005, -0.1245, 0.7608), (-0.3005, -0.1245, 0.914), (-0.319, -0.06345, 0.7608), (-0.319, -0.06345, 0.914), (-0.3252, 4.248e-07, 0.7608), (-0.3252, 3.209e-07, 0.914), (-0.319, 0.06345, 0.7608), (-0.319, 0.06345, 0.914), (-0.3005, 0.1245, 0.7608), (-0.3005, 0.1245, 0.914), (-0.2704, 0.1807, 0.7608), (-0.2704, 0.1807, 0.914), (-0.23, 0.23, 0.7608), (-0.23, 0.23, 0.914), (-0.1807, 0.2704, 0.7608), (-0.1807, 0.2704, 0.914), (-0.1245, 0.3005, 0.7608), (-0.1245, 0.3005, 0.914), (-0.06345, 0.319, 0.7608), (-0.06345, 0.319, 0.914), (0.06345, 0.319, 0.914), (0.0, 0.3252, 0.914), (0.1245, 0.3005, 0.914), (0.1807, 0.2704, 0.914), (0.23, 0.23, 0.914), (0.2704, 0.1807, 0.914), (0.3005, 0.1245, 0.914), (0.319, 0.06345, 0.914), (0.3252, 3.138e-08, 0.914), (0.319, -0.06345, 0.914), (0.3005, -0.1245, 0.914), (0.2704, -0.1807, 0.914), (0.23, -0.23, 0.914), (0.1807, -0.2704, 0.914), (0.1245, -0.3005, 0.914), (0.06345, -0.319, 0.914), (-1.06e-07, -0.3252, 0.914), (-0.06345, -0.319, 0.914), (-0.1245, -0.3005, 0.914), (-0.1807, -0.2704, 0.914), (-0.23, -0.23, 0.914), (-0.2704, -0.1807, 0.914), (-0.3005, -0.1245, 0.914), (-0.319, -0.06345, 0.914), (-0.3252, 3.209e-07, 0.914), (-0.319, 0.06345, 0.914), (-0.3005, 0.1245, 0.914), (-0.2704, 0.1807, 0.914), (-0.23, 0.23, 0.914), (-0.1807, 0.2704, 0.914), (-0.1245, 0.3005, 0.914), (-0.06345, 0.319, 0.914)], [], [(0, 1, 3, 2), (2, 3, 5, 4), (4, 5, 7, 6), (6, 7, 9, 8), (8, 9, 11, 10), (10, 11, 13, 12), (12, 13, 15, 14), (14, 15, 17, 16), (16, 17, 19, 18), (18, 19, 21, 20), (20, 21, 23, 22), (22, 23, 25, 24), (24, 25, 27, 26), (26, 27, 29, 28), (28, 29, 31, 30), (30, 31, 33, 32), (32, 33, 35, 34), (34, 35, 37, 36), (36, 37, 39, 38), (38, 39, 41, 40), (40, 41, 43, 42), (42, 43, 45, 44), (44, 45, 47, 46), (46, 47, 49, 48), (48, 49, 51, 50), (50, 51, 53, 52), (52, 53, 55, 54), (54, 55, 57, 56), (56, 57, 59, 58), (58, 59, 61, 60), (31, 29, 78, 79), (60, 61, 63, 62), (62, 63, 1, 0), (0, 2, 4, 6, 8, 10, 12, 14, 16, 18, 20, 22, 24, 26, 28, 30, 32, 34, 36, 38, 40, 42, 44, 46, 48, 50, 52, 54, 56, 58, 60, 62), (64, 65, 95, 94, 93, 92, 91, 90, 89, 88, 87, 86, 85, 84, 83, 82, 81, 80, 79, 78, 77, 76, 75, 74, 73, 72, 71, 70, 69, 68, 67, 66), (49, 47, 87, 88), (5, 3, 64, 66), (23, 21, 74, 75), (41, 39, 83, 84), (59, 57, 92, 93), (15, 13, 70, 71), (33, 31, 79, 80), (51, 49, 88, 89), (7, 5, 66, 67), (25, 23, 75, 76), (43, 41, 84, 85), (61, 59, 93, 94), (17, 15, 71, 72), (35, 33, 80, 81), (53, 51, 89, 90), (9, 7, 67, 68), (27, 25, 76, 77), (45, 43, 85, 86), (63, 61, 94, 95), (19, 17, 72, 73), (37, 35, 81, 82), (55, 53, 90, 91), (11, 9, 68, 69), (29, 27, 77, 78), (47, 45, 86, 87), (3, 1, 65, 64), (1, 63, 95, 65), (21, 19, 73, 74), (39, 37, 82, 83), (57, 55, 91, 92), (13, 11, 69, 70), (96, 97, 99, 98), (98, 99, 101, 100), (100, 101, 103, 102), (102, 103, 105, 104), (104, 105, 107, 106), (106, 107, 109, 108), (108, 109, 111, 110), (110, 111, 113, 112), (112, 113, 115, 114), (114, 115, 117, 116), (116, 117, 119, 118), (118, 119, 121, 120), (120, 121, 123, 122), (122, 123, 125, 124), (124, 125, 127, 126), (126, 127, 129, 128), (128, 129, 131, 130), (130, 131, 133, 132), (132, 133, 135, 134), (134, 135, 137, 136), (136, 137, 139, 138), (138, 139, 141, 140), (140, 141, 143, 142), (142, 143, 145, 144), (144, 145, 147, 146), (146, 147, 149, 148), (148, 149, 151, 150), (150, 151, 153, 152), (152, 153, 155, 154), (154, 155, 157, 156), (127, 125, 174, 175), (156, 157, 159, 158), (158, 159, 97, 96), (96, 98, 100, 102, 104, 106, 108, 110, 112, 114, 116, 118, 120, 122, 124, 126, 128, 130, 132, 134, 136, 138, 140, 142, 144, 146, 148, 150, 152, 154, 156, 158), (160, 161, 191, 190, 189, 188, 187, 186, 185, 184, 183, 182, 181, 180, 179, 178, 177, 176, 175, 174, 173, 172, 171, 170, 169, 168, 167, 166, 165, 164, 163, 162), (145, 143, 183, 184), (101, 99, 160, 162), (119, 117, 170, 171), (137, 135, 179, 180), (155, 153, 188, 189), (111, 109, 166, 167), (129, 127, 175, 176), (147, 145, 184, 185), (103, 101, 162, 163), (121, 119, 171, 172), (139, 137, 180, 181), (157, 155, 189, 190), (113, 111, 167, 168), (131, 129, 176, 177), (149, 147, 185, 186), (105, 103, 163, 164), (123, 121, 172, 173), (141, 139, 181, 182), (159, 157, 190, 191), (115, 113, 168, 169), (133, 131, 177, 178), (151, 149, 186, 187), (107, 105, 164, 165), (125, 123, 173, 174), (143, 141, 182, 183), (99, 97, 161, 160), (97, 159, 191, 161), (117, 115, 169, 170), (135, 133, 178, 179), (153, 151, 187, 188), (109, 107, 165, 166)])
me_cylinder_002.polygons.foreach_set('material_index', [0, 0, 0, 0, 0, 0, 0, 0, 0, 0, 0, 0, 0, 0, 0, 0, 0, 0, 0, 0, 0, 0, 0, 0, 0, 0, 0, 0, 0, 0, 0, 0, 0, 0, 0, 0, 0, 0, 0, 0, 0, 0, 0, 0, 0, 0, 0, 0, 0, 0, 0, 0, 0, 0, 0, 0, 0, 0, 0, 0, 0, 0, 0, 0, 0, 0, 1, 1, 1, 1, 1, 1, 1, 1, 1, 1, 1, 1, 1, 1, 1, 1, 1, 1, 1, 1, 1, 1, 1, 1, 1, 1, 1, 1, 1, 1, 1, 1, 1, 1, 1, 1, 1, 1, 1, 1, 1, 1, 1, 1, 1, 1, 1, 1, 1, 1, 1, 1, 1, 1, 1, 1, 1, 1, 1, 1, 1, 1, 1, 1, 1, 1])
_uv = me_cylinder_002.uv_layers.new(name='UVMap')
_uv.uv.foreach_set('vector', [1.0, 0.5, 1.0, 1.0, 0.9688, 1.0, 0.9688, 0.5, 0.9688, 0.5, 0.9688, 1.0, 0.9375, 1.0, 0.9375, 0.5, 0.9375, 0.5, 0.9375, 1.0, 0.9062, 1.0, 0.9062, 0.5, 0.9062, 0.5, 0.9062, 1.0, 0.875, 1.0, 0.875, 0.5, 0.875, 0.5, 0.875, 1.0, 0.8438, 1.0, 0.8438, 0.5, 0.8438, 0.5, 0.8438, 1.0, 0.8125, 1.0, 0.8125, 0.5, 0.8125, 0.5, 0.8125, 1.0, 0.7812, 1.0, 0.7812, 0.5, 0.7812, 0.5, 0.7812, 1.0, 0.75, 1.0, 0.75, 0.5, 0.75, 0.5, 0.75, 1.0, 0.7188, 1.0, 0.7188, 0.5, 0.7188, 0.5, 0.7188, 1.0, 0.6875, 1.0, 0.6875, 0.5, 0.6875, 0.5, 0.6875, 1.0, 0.6562, 1.0, 0.6562, 0.5, 0.6562, 0.5, 0.6562, 1.0, 0.625, 1.0, 0.625, 0.5, 0.625, 0.5, 0.625, 1.0, 0.5938, 1.0, 0.5938, 0.5, 0.5938, 0.5, 0.5938, 1.0, 0.5625, 1.0, 0.5625, 0.5, 0.5625, 0.5, 0.5625, 1.0, 0.5312, 1.0, 0.5312, 0.5, 0.5312, 0.5, 0.5312, 1.0, 0.5, 1.0, 0.5, 0.5, 0.5, 0.5, 0.5, 1.0, 0.4688, 1.0, 0.4688, 0.5, 0.4688, 0.5, 0.4688, 1.0, 0.4375, 1.0, 0.4375, 0.5, 0.4375, 0.5, 0.4375, 1.0, 0.4062, 1.0, 0.4062, 0.5, 0.4062, 0.5, 0.4062, 1.0, 0.375, 1.0, 0.375, 0.5, 0.375, 0.5, 0.375, 1.0, 0.3438, 1.0, 0.3438, 0.5, 0.3438, 0.5, 0.3438, 1.0, 0.3125, 1.0, 0.3125, 0.5, 0.3125, 0.5, 0.3125, 1.0, 0.2812, 1.0, 0.2812, 0.5, 0.2812, 0.5, 0.2812, 1.0, 0.25, 1.0, 0.25, 0.5, 0.25, 0.5, 0.25, 1.0, 0.2188, 1.0, 0.2188, 0.5, 0.2188, 0.5, 0.2188, 1.0, 0.1875, 1.0, 0.1875, 0.5, 0.1875, 0.5, 0.1875, 1.0, 0.1562, 1.0, 0.1562, 0.5, 0.1562, 0.5, 0.1562, 1.0, 0.125, 1.0, 0.125, 0.5, 0.125, 0.5, 0.125, 1.0, 0.09375, 1.0, 0.09375, 0.5, 0.09375, 0.5, 0.09375, 1.0, 0.0625, 1.0, 0.0625, 0.5, 0.5312, 1.0, 0.5625, 1.0, 0.5625, 1.0, 0.5312, 1.0, 0.0625, 0.5, 0.0625, 1.0, 0.03125, 1.0, 0.03125, 0.5, 0.03125, 0.5, 0.03125, 1.0, 0.0, 1.0, 0.0, 0.5, 0.75, 0.49, 0.7968, 0.4854, 0.8418, 0.4717, 0.8833, 0.4496, 0.9197, 0.4197, 0.9496, 0.3833, 0.9717, 0.3418, 0.9854, 0.2968, 0.99, 0.25, 0.9854, 0.2032, 0.9717, 0.1582, 0.9496, 0.1167, 0.9197, 0.08029, 0.8833, 0.05045, 0.8418, 0.02827, 0.7968, 0.01461, 0.75, 0.01, 0.7032, 0.01461, 0.6582, 0.02827, 0.6167, 0.05045, 0.5803, 0.08029, 0.5504, 0.1167, 0.5283, 0.1582, 0.5146, 0.2032, 0.51, 0.25, 0.5146, 0.2968, 0.5283, 0.3418, 0.5504, 0.3833, 0.5803, 0.4197, 0.6167, 0.4496, 0.6582, 0.4717, 0.7032, 0.4854, 0.2968, 0.4854, 0.25, 0.49, 0.2032, 0.4854, 0.1582, 0.4717, 0.1167, 0.4496, 0.08029, 0.4197, 0.05045, 0.3833, 0.02827, 0.3418, 0.01461, 0.2968, 0.01, 0.25, 0.01461, 0.2032, 0.02827, 0.1582, 0.05045, 0.1167, 0.08029, 0.08029, 0.1167, 0.05045, 0.1582, 0.02827, 0.2032, 0.01461, 0.25, 0.01, 0.2968, 0.01461, 0.3418, 0.02827, 0.3833, 0.05045, 0.4197, 0.08029, 0.4496, 0.1167, 0.4717, 0.1582, 0.4854, 0.2032, 0.49, 0.25, 0.4854, 0.2968, 0.4717, 0.3418, 0.4496, 0.3833, 0.4197, 0.4197, 0.3833, 0.4496, 0.3418, 0.4717, 0.25, 1.0, 0.2812, 1.0, 0.2812, 1.0, 0.25, 1.0, 0.9375, 1.0, 0.9688, 1.0, 0.9688, 1.0, 0.9375, 1.0, 0.6562, 1.0, 0.6875, 1.0, 0.6875, 1.0, 0.6562, 1.0, 0.375, 1.0, 0.4062, 1.0, 0.4062, 1.0, 0.375, 1.0, 0.09375, 1.0, 0.125, 1.0, 0.125, 1.0, 0.09375, 1.0, 0.7812, 1.0, 0.8125, 1.0, 0.8125, 1.0, 0.7812, 1.0, 0.5, 1.0, 0.5312, 1.0, 0.5312, 1.0, 0.5, 1.0, 0.2188, 1.0, 0.25, 1.0, 0.25, 1.0, 0.2188, 1.0, 0.9062, 1.0, 0.9375, 1.0, 0.9375, 1.0, 0.9062, 1.0, 0.625, 1.0, 0.6562, 1.0, 0.6562, 1.0, 0.625, 1.0, 0.3438, 1.0, 0.375, 1.0, 0.375, 1.0, 0.3438, 1.0, 0.0625, 1.0, 0.09375, 1.0, 0.09375, 1.0, 0.0625, 1.0, 0.75, 1.0, 0.7812, 1.0, 0.7812, 1.0, 0.75, 1.0, 0.4688, 1.0, 0.5, 1.0, 0.5, 1.0, 0.4688, 1.0, 0.1875, 1.0, 0.2188, 1.0, 0.2188, 1.0, 0.1875, 1.0, 0.875, 1.0, 0.9062, 1.0, 0.9062, 1.0, 0.875, 1.0, 0.5938, 1.0, 0.625, 1.0, 0.625, 1.0, 0.5938, 1.0, 0.3125, 1.0, 0.3438, 1.0, 0.3438, 1.0, 0.3125, 1.0, 0.03125, 1.0, 0.0625, 1.0, 0.0625, 1.0, 0.03125, 1.0, 0.7188, 1.0, 0.75, 1.0, 0.75, 1.0, 0.7188, 1.0, 0.4375, 1.0, 0.4688, 1.0, 0.4688, 1.0, 0.4375, 1.0, 0.1562, 1.0, 0.1875, 1.0, 0.1875, 1.0, 0.1562, 1.0, 0.8438, 1.0, 0.875, 1.0, 0.875, 1.0, 0.8438, 1.0, 0.5625, 1.0, 0.5938, 1.0, 0.5938, 1.0, 0.5625, 1.0, 0.2812, 1.0, 0.3125, 1.0, 0.3125, 1.0, 0.2812, 1.0, 0.9688, 1.0, 1.0, 1.0, 1.0, 1.0, 0.9688, 1.0, 0.0, 1.0, 0.03125, 1.0, 0.03125, 1.0, 0.0, 1.0, 0.6875, 1.0, 0.7188, 1.0, 0.7188, 1.0, 0.6875, 1.0, 0.4062, 1.0, 0.4375, 1.0, 0.4375, 1.0, 0.4062, 1.0, 0.125, 1.0, 0.1562, 1.0, 0.1562, 1.0, 0.125, 1.0, 0.8125, 1.0, 0.8438, 1.0, 0.8438, 1.0, 0.8125, 1.0, 1.0, 0.5, 1.0, 1.0, 0.9688, 1.0, 0.9688, 0.5, 0.9688, 0.5, 0.9688, 1.0, 0.9375, 1.0, 0.9375, 0.5, 0.9375, 0.5, 0.9375, 1.0, 0.9062, 1.0, 0.9062, 0.5, 0.9062, 0.5, 0.9062, 1.0, 0.875, 1.0, 0.875, 0.5, 0.875, 0.5, 0.875, 1.0, 0.8438, 1.0, 0.8438, 0.5, 0.8438, 0.5, 0.8438, 1.0, 0.8125, 1.0, 0.8125, 0.5, 0.8125, 0.5, 0.8125, 1.0, 0.7812, 1.0, 0.7812, 0.5, 0.7812, 0.5, 0.7812, 1.0, 0.75, 1.0, 0.75, 0.5, 0.75, 0.5, 0.75, 1.0, 0.7188, 1.0, 0.7188, 0.5, 0.7188, 0.5, 0.7188, 1.0, 0.6875, 1.0, 0.6875, 0.5, 0.6875, 0.5, 0.6875, 1.0, 0.6562, 1.0, 0.6562, 0.5, 0.6562, 0.5, 0.6562, 1.0, 0.625, 1.0, 0.625, 0.5, 0.625, 0.5, 0.625, 1.0, 0.5938, 1.0, 0.5938, 0.5, 0.5938, 0.5, 0.5938, 1.0, 0.5625, 1.0, 0.5625, 0.5, 0.5625, 0.5, 0.5625, 1.0, 0.5312, 1.0, 0.5312, 0.5, 0.5312, 0.5, 0.5312, 1.0, 0.5, 1.0, 0.5, 0.5, 0.5, 0.5, 0.5, 1.0, 0.4688, 1.0, 0.4688, 0.5, 0.4688, 0.5, 0.4688, 1.0, 0.4375, 1.0, 0.4375, 0.5, 0.4375, 0.5, 0.4375, 1.0, 0.4062, 1.0, 0.4062, 0.5, 0.4062, 0.5, 0.4062, 1.0, 0.375, 1.0, 0.375, 0.5, 0.375, 0.5, 0.375, 1.0, 0.3438, 1.0, 0.3438, 0.5, 0.3438, 0.5, 0.3438, 1.0, 0.3125, 1.0, 0.3125, 0.5, 0.3125, 0.5, 0.3125, 1.0, 0.2812, 1.0, 0.2812, 0.5, 0.2812, 0.5, 0.2812, 1.0, 0.25, 1.0, 0.25, 0.5, 0.25, 0.5, 0.25, 1.0, 0.2188, 1.0, 0.2188, 0.5, 0.2188, 0.5, 0.2188, 1.0, 0.1875, 1.0, 0.1875, 0.5, 0.1875, 0.5, 0.1875, 1.0, 0.1562, 1.0, 0.1562, 0.5, 0.1562, 0.5, 0.1562, 1.0, 0.125, 1.0, 0.125, 0.5, 0.125, 0.5, 0.125, 1.0, 0.09375, 1.0, 0.09375, 0.5, 0.09375, 0.5, 0.09375, 1.0, 0.0625, 1.0, 0.0625, 0.5, 0.5312, 1.0, 0.5625, 1.0, 0.5625, 1.0, 0.5312, 1.0, 0.0625, 0.5, 0.0625, 1.0, 0.03125, 1.0, 0.03125, 0.5, 0.03125, 0.5, 0.03125, 1.0, 0.0, 1.0, 0.0, 0.5, 0.75, 0.49, 0.7968, 0.4854, 0.8418, 0.4717, 0.8833, 0.4496, 0.9197, 0.4197, 0.9496, 0.3833, 0.9717, 0.3418, 0.9854, 0.2968, 0.99, 0.25, 0.9854, 0.2032, 0.9717, 0.1582, 0.9496, 0.1167, 0.9197, 0.08029, 0.8833, 0.05045, 0.8418, 0.02827, 0.7968, 0.01461, 0.75, 0.01, 0.7032, 0.01461, 0.6582, 0.02827, 0.6167, 0.05045, 0.5803, 0.08029, 0.5504, 0.1167, 0.5283, 0.1582, 0.5146, 0.2032, 0.51, 0.25, 0.5146, 0.2968, 0.5283, 0.3418, 0.5504, 0.3833, 0.5803, 0.4197, 0.6167, 0.4496, 0.6582, 0.4717, 0.7032, 0.4854, 0.2968, 0.4854, 0.25, 0.49, 0.2032, 0.4854, 0.1582, 0.4717, 0.1167, 0.4496, 0.08029, 0.4197, 0.05045, 0.3833, 0.02827, 0.3418, 0.01461, 0.2968, 0.01, 0.25, 0.01461, 0.2032, 0.02827, 0.1582, 0.05045, 0.1167, 0.08029, 0.08029, 0.1167, 0.05045, 0.1582, 0.02827, 0.2032, 0.01461, 0.25, 0.01, 0.2968, 0.01461, 0.3418, 0.02827, 0.3833, 0.05045, 0.4197, 0.08029, 0.4496, 0.1167, 0.4717, 0.1582, 0.4854, 0.2032, 0.49, 0.25, 0.4854, 0.2968, 0.4717, 0.3418, 0.4496, 0.3833, 0.4197, 0.4197, 0.3833, 0.4496, 0.3418, 0.4717, 0.25, 1.0, 0.2812, 1.0, 0.2812, 1.0, 0.25, 1.0, 0.9375, 1.0, 0.9688, 1.0, 0.9688, 1.0, 0.9375, 1.0, 0.6562, 1.0, 0.6875, 1.0, 0.6875, 1.0, 0.6562, 1.0, 0.375, 1.0, 0.4062, 1.0, 0.4062, 1.0, 0.375, 1.0, 0.09375, 1.0, 0.125, 1.0, 0.125, 1.0, 0.09375, 1.0, 0.7812, 1.0, 0.8125, 1.0, 0.8125, 1.0, 0.7812, 1.0, 0.5, 1.0, 0.5312, 1.0, 0.5312, 1.0, 0.5, 1.0, 0.2188, 1.0, 0.25, 1.0, 0.25, 1.0, 0.2188, 1.0, 0.9062, 1.0, 0.9375, 1.0, 0.9375, 1.0, 0.9062, 1.0, 0.625, 1.0, 0.6562, 1.0, 0.6562, 1.0, 0.625, 1.0, 0.3438, 1.0, 0.375, 1.0, 0.375, 1.0, 0.3438, 1.0, 0.0625, 1.0, 0.09375, 1.0, 0.09375, 1.0, 0.0625, 1.0, 0.75, 1.0, 0.7812, 1.0, 0.7812, 1.0, 0.75, 1.0, 0.4688, 1.0, 0.5, 1.0, 0.5, 1.0, 0.4688, 1.0, 0.1875, 1.0, 0.2188, 1.0, 0.2188, 1.0, 0.1875, 1.0, 0.875, 1.0, 0.9062, 1.0, 0.9062, 1.0, 0.875, 1.0, 0.5938, 1.0, 0.625, 1.0, 0.625, 1.0, 0.5938, 1.0, 0.3125, 1.0, 0.3438, 1.0, 0.3438, 1.0, 0.3125, 1.0, 0.03125, 1.0, 0.0625, 1.0, 0.0625, 1.0, 0.03125, 1.0, 0.7188, 1.0, 0.75, 1.0, 0.75, 1.0, 0.7188, 1.0, 0.4375, 1.0, 0.4688, 1.0, 0.4688, 1.0, 0.4375, 1.0, 0.1562, 1.0, 0.1875, 1.0, 0.1875, 1.0, 0.1562, 1.0, 0.8438, 1.0, 0.875, 1.0, 0.875, 1.0, 0.8438, 1.0, 0.5625, 1.0, 0.5938, 1.0, 0.5938, 1.0, 0.5625, 1.0, 0.2812, 1.0, 0.3125, 1.0, 0.3125, 1.0, 0.2812, 1.0, 0.9688, 1.0, 1.0, 1.0, 1.0, 1.0, 0.9688, 1.0, 0.0, 1.0, 0.03125, 1.0, 0.03125, 1.0, 0.0, 1.0, 0.6875, 1.0, 0.7188, 1.0, 0.7188, 1.0, 0.6875, 1.0, 0.4062, 1.0, 0.4375, 1.0, 0.4375, 1.0, 0.4062, 1.0, 0.125, 1.0, 0.1562, 1.0, 0.1562, 1.0, 0.125, 1.0, 0.8125, 1.0, 0.8438, 1.0, 0.8438, 1.0, 0.8125, 1.0])
me_cylinder_002.materials.append(mat_green_light)
me_cylinder_002.materials.append(mat_metal_body)
me_cylinder_002.use_remesh_fix_poles = True
me_cylinder_002.use_remesh_preserve_attributes = False
me_cylinder_002.use_mirror_vertex_groups = False
me_cylinder_002.update()
me_cylinder_004 = bpy.data.meshes.new('Cylinder.004')
me_cylinder_004.from_pydata([(0.0, 0.25, 0.8369), (0.0, 0.25, 0.99), (0.04877, 0.2452, 0.8369), (0.04877, 0.2452, 0.99), (0.09567, 0.231, 0.8369), (0.09567, 0.231, 0.99), (0.1389, 0.2079, 0.8369), (0.1389, 0.2079, 0.99), (0.1768, 0.1768, 0.8369), (0.1768, 0.1768, 0.99), (0.2079, 0.1389, 0.8369), (0.2079, 0.1389, 0.99), (0.231, 0.09567, 0.8369), (0.231, 0.09567, 0.99), (0.2452, 0.04877, 0.8369), (0.2452, 0.04877, 0.99), (0.25, 9.873e-08, 0.8369), (0.25, 1.887e-08, 0.99), (0.2452, -0.04877, 0.8369), (0.2452, -0.04877, 0.99), (0.231, -0.09567, 0.8369), (0.231, -0.09567, 0.99), (0.2079, -0.1389, 0.8369), (0.2079, -0.1389, 0.99), (0.1768, -0.1768, 0.8369), (0.1768, -0.1768, 0.99), (0.1389, -0.2079, 0.8369), (0.1389, -0.2079, 0.99), (0.09567, -0.231, 0.8369), (0.09567, -0.231, 0.99), (0.04877, -0.2452, 0.8369), (0.04877, -0.2452, 0.99), (-8.146e-08, -0.25, 0.8369), (-8.146e-08, -0.25, 0.99), (-0.04877, -0.2452, 0.8369), (-0.04877, -0.2452, 0.99), (-0.09567, -0.231, 0.8369), (-0.09567, -0.231, 0.99), (-0.1389, -0.2079, 0.8369), (-0.1389, -0.2079, 0.99), (-0.1768, -0.1768, 0.8369), (-0.1768, -0.1768, 0.99), (-0.2079, -0.1389, 0.8369), (-0.2079, -0.1389, 0.99), (-0.231, -0.09567, 0.8369), (-0.231, -0.09567, 0.99), (-0.2452, -0.04877, 0.8369), (-0.2452, -0.04877, 0.99), (-0.25, 3.213e-07, 0.8369), (-0.25, 2.414e-07, 0.99), (-0.2452, 0.04877, 0.8369), (-0.2452, 0.04877, 0.99), (-0.231, 0.09567, 0.8369), (-0.231, 0.09567, 0.99), (-0.2079, 0.1389, 0.8369), (-0.2079, 0.1389, 0.99), (-0.1768, 0.1768, 0.8369), (-0.1768, 0.1768, 0.99), (-0.1389, 0.2079, 0.8369), (-0.1389, 0.2079, 0.99), (-0.09567, 0.231, 0.8369), (-0.09567, 0.231, 0.99), (-0.04877, 0.2452, 0.8369), (-0.04877, 0.2452, 0.99), (0.04877, 0.2452, 0.99), (0.0, 0.25, 0.99), (0.09567, 0.231, 0.99), (0.1389, 0.2079, 0.99), (0.1768, 0.1768, 0.99), (0.2079, 0.1389, 0.99), (0.231, 0.09567, 0.99), (0.2452, 0.04877, 0.99), (0.25, 1.887e-08, 0.99), (0.2452, -0.04877, 0.99), (0.231, -0.09567, 0.99), (0.2079, -0.1389, 0.99), (0.1768, -0.1768, 0.99), (0.1389, -0.2079, 0.99), (0.09567, -0.231, 0.99), (0.04877, -0.2452, 0.99), (-8.146e-08, -0.25, 0.99), (-0.04877, -0.2452, 0.99), (-0.09567, -0.231, 0.99), (-0.1389, -0.2079, 0.99), (-0.1768, -0.1768, 0.99), (-0.2079, -0.1389, 0.99), (-0.231, -0.09567, 0.99), (-0.2452, -0.04877, 0.99), (-0.25, 2.414e-07, 0.99), (-0.2452, 0.04877, 0.99), (-0.231, 0.09567, 0.99), (-0.2079, 0.1389, 0.99), (-0.1768, 0.1768, 0.99), (-0.1389, 0.2079, 0.99), (-0.09567, 0.231, 0.99), (-0.04877, 0.2452, 0.99), (0.0, 0.3252, 0.7608), (0.0, 0.3252, 0.914), (0.06345, 0.319, 0.7608), (0.06345, 0.319, 0.914), (0.1245, 0.3005, 0.7608), (0.1245, 0.3005, 0.914), (0.1807, 0.2704, 0.7608), (0.1807, 0.2704, 0.914), (0.23, 0.23, 0.7608), (0.23, 0.23, 0.914), (0.2704, 0.1807, 0.7608), (0.2704, 0.1807, 0.914), (0.3005, 0.1245, 0.7608), (0.3005, 0.1245, 0.914), (0.319, 0.06345, 0.7608), (0.319, 0.06345, 0.914), (0.3252, 1.353e-07, 0.7608), (0.3252, 3.138e-08, 0.914), (0.319, -0.06345, 0.7608), (0.319, -0.06345, 0.914), (0.3005, -0.1245, 0.7608), (0.3005, -0.1245, 0.914), (0.2704, -0.1807, 0.7608), (0.2704, -0.1807, 0.914), (0.23, -0.23, 0.7608), (0.23, -0.23, 0.914), (0.1807, -0.2704, 0.7608), (0.1807, -0.2704, 0.914), (0.1245, -0.3005, 0.7608), (0.1245, -0.3005, 0.914), (0.06345, -0.319, 0.7608), (0.06345, -0.319, 0.914), (-1.06e-07, -0.3252, 0.7608), (-1.06e-07, -0.3252, 0.914), (-0.06345, -0.319, 0.7608), (-0.06345, -0.319, 0.914), (-0.1245, -0.3005, 0.7608), (-0.1245, -0.3005, 0.914), (-0.1807, -0.2704, 0.7608), (-0.1807, -0.2704, 0.914), (-0.23, -0.23, 0.7608), (-0.23, -0.23, 0.914), (-0.2704, -0.1807, 0.7608), (-0.2704, -0.1807, 0.914), (-0.3005, -0.1245, 0.7608), (-0.3005, -0.1245, 0.914), (-0.319, -0.06345, 0.7608), (-0.319, -0.06345, 0.914), (-0.3252, 4.248e-07, 0.7608), (-0.3252, 3.209e-07, 0.914), (-0.319, 0.06345, 0.7608), (-0.319, 0.06345, 0.914), (-0.3005, 0.1245, 0.7608), (-0.3005, 0.1245, 0.914), (-0.2704, 0.1807, 0.7608), (-0.2704, 0.1807, 0.914), (-0.23, 0.23, 0.7608), (-0.23, 0.23, 0.914), (-0.1807, 0.2704, 0.7608), (-0.1807, 0.2704, 0.914), (-0.1245, 0.3005, 0.7608), (-0.1245, 0.3005, 0.914), (-0.06345, 0.319, 0.7608), (-0.06345, 0.319, 0.914), (0.06345, 0.319, 0.914), (0.0, 0.3252, 0.914), (0.1245, 0.3005, 0.914), (0.1807, 0.2704, 0.914), (0.23, 0.23, 0.914), (0.2704, 0.1807, 0.914), (0.3005, 0.1245, 0.914), (0.319, 0.06345, 0.914), (0.3252, 3.138e-08, 0.914), (0.319, -0.06345, 0.914), (0.3005, -0.1245, 0.914), (0.2704, -0.1807, 0.914), (0.23, -0.23, 0.914), (0.1807, -0.2704, 0.914), (0.1245, -0.3005, 0.914), (0.06345, -0.319, 0.914), (-1.06e-07, -0.3252, 0.914), (-0.06345, -0.319, 0.914), (-0.1245, -0.3005, 0.914), (-0.1807, -0.2704, 0.914), (-0.23, -0.23, 0.914), (-0.2704, -0.1807, 0.914), (-0.3005, -0.1245, 0.914), (-0.319, -0.06345, 0.914), (-0.3252, 3.209e-07, 0.914), (-0.319, 0.06345, 0.914), (-0.3005, 0.1245, 0.914), (-0.2704, 0.1807, 0.914), (-0.23, 0.23, 0.914), (-0.1807, 0.2704, 0.914), (-0.1245, 0.3005, 0.914), (-0.06345, 0.319, 0.914)], [], [(0, 1, 3, 2), (2, 3, 5, 4), (4, 5, 7, 6), (6, 7, 9, 8), (8, 9, 11, 10), (10, 11, 13, 12), (12, 13, 15, 14), (14, 15, 17, 16), (16, 17, 19, 18), (18, 19, 21, 20), (20, 21, 23, 22), (22, 23, 25, 24), (24, 25, 27, 26), (26, 27, 29, 28), (28, 29, 31, 30), (30, 31, 33, 32), (32, 33, 35, 34), (34, 35, 37, 36), (36, 37, 39, 38), (38, 39, 41, 40), (40, 41, 43, 42), (42, 43, 45, 44), (44, 45, 47, 46), (46, 47, 49, 48), (48, 49, 51, 50), (50, 51, 53, 52), (52, 53, 55, 54), (54, 55, 57, 56), (56, 57, 59, 58), (58, 59, 61, 60), (31, 29, 78, 79), (60, 61, 63, 62), (62, 63, 1, 0), (0, 2, 4, 6, 8, 10, 12, 14, 16, 18, 20, 22, 24, 26, 28, 30, 32, 34, 36, 38, 40, 42, 44, 46, 48, 50, 52, 54, 56, 58, 60, 62), (64, 65, 95, 94, 93, 92, 91, 90, 89, 88, 87, 86, 85, 84, 83, 82, 81, 80, 79, 78, 77, 76, 75, 74, 73, 72, 71, 70, 69, 68, 67, 66), (49, 47, 87, 88), (5, 3, 64, 66), (23, 21, 74, 75), (41, 39, 83, 84), (59, 57, 92, 93), (15, 13, 70, 71), (33, 31, 79, 80), (51, 49, 88, 89), (7, 5, 66, 67), (25, 23, 75, 76), (43, 41, 84, 85), (61, 59, 93, 94), (17, 15, 71, 72), (35, 33, 80, 81), (53, 51, 89, 90), (9, 7, 67, 68), (27, 25, 76, 77), (45, 43, 85, 86), (63, 61, 94, 95), (19, 17, 72, 73), (37, 35, 81, 82), (55, 53, 90, 91), (11, 9, 68, 69), (29, 27, 77, 78), (47, 45, 86, 87), (3, 1, 65, 64), (1, 63, 95, 65), (21, 19, 73, 74), (39, 37, 82, 83), (57, 55, 91, 92), (13, 11, 69, 70), (96, 97, 99, 98), (98, 99, 101, 100), (100, 101, 103, 102), (102, 103, 105, 104), (104, 105, 107, 106), (106, 107, 109, 108), (108, 109, 111, 110), (110, 111, 113, 112), (112, 113, 115, 114), (114, 115, 117, 116), (116, 117, 119, 118), (118, 119, 121, 120), (120, 121, 123, 122), (122, 123, 125, 124), (124, 125, 127, 126), (126, 127, 129, 128), (128, 129, 131, 130), (130, 131, 133, 132), (132, 133, 135, 134), (134, 135, 137, 136), (136, 137, 139, 138), (138, 139, 141, 140), (140, 141, 143, 142), (142, 143, 145, 144), (144, 145, 147, 146), (146, 147, 149, 148), (148, 149, 151, 150), (150, 151, 153, 152), (152, 153, 155, 154), (154, 155, 157, 156), (127, 125, 174, 175), (156, 157, 159, 158), (158, 159, 97, 96), (96, 98, 100, 102, 104, 106, 108, 110, 112, 114, 116, 118, 120, 122, 124, 126, 128, 130, 132, 134, 136, 138, 140, 142, 144, 146, 148, 150, 152, 154, 156, 158), (160, 161, 191, 190, 189, 188, 187, 186, 185, 184, 183, 182, 181, 180, 179, 178, 177, 176, 175, 174, 173, 172, 171, 170, 169, 168, 167, 166, 165, 164, 163, 162), (145, 143, 183, 184), (101, 99, 160, 162), (119, 117, 170, 171), (137, 135, 179, 180), (155, 153, 188, 189), (111, 109, 166, 167), (129, 127, 175, 176), (147, 145, 184, 185), (103, 101, 162, 163), (121, 119, 171, 172), (139, 137, 180, 181), (157, 155, 189, 190), (113, 111, 167, 168), (131, 129, 176, 177), (149, 147, 185, 186), (105, 103, 163, 164), (123, 121, 172, 173), (141, 139, 181, 182), (159, 157, 190, 191), (115, 113, 168, 169), (133, 131, 177, 178), (151, 149, 186, 187), (107, 105, 164, 165), (125, 123, 173, 174), (143, 141, 182, 183), (99, 97, 161, 160), (97, 159, 191, 161), (117, 115, 169, 170), (135, 133, 178, 179), (153, 151, 187, 188), (109, 107, 165, 166)])
me_cylinder_004.polygons.foreach_set('material_index', [0, 0, 0, 0, 0, 0, 0, 0, 0, 0, 0, 0, 0, 0, 0, 0, 0, 0, 0, 0, 0, 0, 0, 0, 0, 0, 0, 0, 0, 0, 0, 0, 0, 0, 0, 0, 0, 0, 0, 0, 0, 0, 0, 0, 0, 0, 0, 0, 0, 0, 0, 0, 0, 0, 0, 0, 0, 0, 0, 0, 0, 0, 0, 0, 0, 0, 1, 1, 1, 1, 1, 1, 1, 1, 1, 1, 1, 1, 1, 1, 1, 1, 1, 1, 1, 1, 1, 1, 1, 1, 1, 1, 1, 1, 1, 1, 1, 1, 1, 1, 1, 1, 1, 1, 1, 1, 1, 1, 1, 1, 1, 1, 1, 1, 1, 1, 1, 1, 1, 1, 1, 1, 1, 1, 1, 1, 1, 1, 1, 1, 1, 1])
_uv = me_cylinder_004.uv_layers.new(name='UVMap')
_uv.uv.foreach_set('vector', [1.0, 0.5, 1.0, 1.0, 0.9688, 1.0, 0.9688, 0.5, 0.9688, 0.5, 0.9688, 1.0, 0.9375, 1.0, 0.9375, 0.5, 0.9375, 0.5, 0.9375, 1.0, 0.9062, 1.0, 0.9062, 0.5, 0.9062, 0.5, 0.9062, 1.0, 0.875, 1.0, 0.875, 0.5, 0.875, 0.5, 0.875, 1.0, 0.8438, 1.0, 0.8438, 0.5, 0.8438, 0.5, 0.8438, 1.0, 0.8125, 1.0, 0.8125, 0.5, 0.8125, 0.5, 0.8125, 1.0, 0.7812, 1.0, 0.7812, 0.5, 0.7812, 0.5, 0.7812, 1.0, 0.75, 1.0, 0.75, 0.5, 0.75, 0.5, 0.75, 1.0, 0.7188, 1.0, 0.7188, 0.5, 0.7188, 0.5, 0.7188, 1.0, 0.6875, 1.0, 0.6875, 0.5, 0.6875, 0.5, 0.6875, 1.0, 0.6562, 1.0, 0.6562, 0.5, 0.6562, 0.5, 0.6562, 1.0, 0.625, 1.0, 0.625, 0.5, 0.625, 0.5, 0.625, 1.0, 0.5938, 1.0, 0.5938, 0.5, 0.5938, 0.5, 0.5938, 1.0, 0.5625, 1.0, 0.5625, 0.5, 0.5625, 0.5, 0.5625, 1.0, 0.5312, 1.0, 0.5312, 0.5, 0.5312, 0.5, 0.5312, 1.0, 0.5, 1.0, 0.5, 0.5, 0.5, 0.5, 0.5, 1.0, 0.4688, 1.0, 0.4688, 0.5, 0.4688, 0.5, 0.4688, 1.0, 0.4375, 1.0, 0.4375, 0.5, 0.4375, 0.5, 0.4375, 1.0, 0.4062, 1.0, 0.4062, 0.5, 0.4062, 0.5, 0.4062, 1.0, 0.375, 1.0, 0.375, 0.5, 0.375, 0.5, 0.375, 1.0, 0.3438, 1.0, 0.3438, 0.5, 0.3438, 0.5, 0.3438, 1.0, 0.3125, 1.0, 0.3125, 0.5, 0.3125, 0.5, 0.3125, 1.0, 0.2812, 1.0, 0.2812, 0.5, 0.2812, 0.5, 0.2812, 1.0, 0.25, 1.0, 0.25, 0.5, 0.25, 0.5, 0.25, 1.0, 0.2188, 1.0, 0.2188, 0.5, 0.2188, 0.5, 0.2188, 1.0, 0.1875, 1.0, 0.1875, 0.5, 0.1875, 0.5, 0.1875, 1.0, 0.1562, 1.0, 0.1562, 0.5, 0.1562, 0.5, 0.1562, 1.0, 0.125, 1.0, 0.125, 0.5, 0.125, 0.5, 0.125, 1.0, 0.09375, 1.0, 0.09375, 0.5, 0.09375, 0.5, 0.09375, 1.0, 0.0625, 1.0, 0.0625, 0.5, 0.5312, 1.0, 0.5625, 1.0, 0.5625, 1.0, 0.5312, 1.0, 0.0625, 0.5, 0.0625, 1.0, 0.03125, 1.0, 0.03125, 0.5, 0.03125, 0.5, 0.03125, 1.0, 0.0, 1.0, 0.0, 0.5, 0.75, 0.49, 0.7968, 0.4854, 0.8418, 0.4717, 0.8833, 0.4496, 0.9197, 0.4197, 0.9496, 0.3833, 0.9717, 0.3418, 0.9854, 0.2968, 0.99, 0.25, 0.9854, 0.2032, 0.9717, 0.1582, 0.9496, 0.1167, 0.9197, 0.08029, 0.8833, 0.05045, 0.8418, 0.02827, 0.7968, 0.01461, 0.75, 0.01, 0.7032, 0.01461, 0.6582, 0.02827, 0.6167, 0.05045, 0.5803, 0.08029, 0.5504, 0.1167, 0.5283, 0.1582, 0.5146, 0.2032, 0.51, 0.25, 0.5146, 0.2968, 0.5283, 0.3418, 0.5504, 0.3833, 0.5803, 0.4197, 0.6167, 0.4496, 0.6582, 0.4717, 0.7032, 0.4854, 0.2968, 0.4854, 0.25, 0.49, 0.2032, 0.4854, 0.1582, 0.4717, 0.1167, 0.4496, 0.08029, 0.4197, 0.05045, 0.3833, 0.02827, 0.3418, 0.01461, 0.2968, 0.01, 0.25, 0.01461, 0.2032, 0.02827, 0.1582, 0.05045, 0.1167, 0.08029, 0.08029, 0.1167, 0.05045, 0.1582, 0.02827, 0.2032, 0.01461, 0.25, 0.01, 0.2968, 0.01461, 0.3418, 0.02827, 0.3833, 0.05045, 0.4197, 0.08029, 0.4496, 0.1167, 0.4717, 0.1582, 0.4854, 0.2032, 0.49, 0.25, 0.4854, 0.2968, 0.4717, 0.3418, 0.4496, 0.3833, 0.4197, 0.4197, 0.3833, 0.4496, 0.3418, 0.4717, 0.25, 1.0, 0.2812, 1.0, 0.2812, 1.0, 0.25, 1.0, 0.9375, 1.0, 0.9688, 1.0, 0.9688, 1.0, 0.9375, 1.0, 0.6562, 1.0, 0.6875, 1.0, 0.6875, 1.0, 0.6562, 1.0, 0.375, 1.0, 0.4062, 1.0, 0.4062, 1.0, 0.375, 1.0, 0.09375, 1.0, 0.125, 1.0, 0.125, 1.0, 0.09375, 1.0, 0.7812, 1.0, 0.8125, 1.0, 0.8125, 1.0, 0.7812, 1.0, 0.5, 1.0, 0.5312, 1.0, 0.5312, 1.0, 0.5, 1.0, 0.2188, 1.0, 0.25, 1.0, 0.25, 1.0, 0.2188, 1.0, 0.9062, 1.0, 0.9375, 1.0, 0.9375, 1.0, 0.9062, 1.0, 0.625, 1.0, 0.6562, 1.0, 0.6562, 1.0, 0.625, 1.0, 0.3438, 1.0, 0.375, 1.0, 0.375, 1.0, 0.3438, 1.0, 0.0625, 1.0, 0.09375, 1.0, 0.09375, 1.0, 0.0625, 1.0, 0.75, 1.0, 0.7812, 1.0, 0.7812, 1.0, 0.75, 1.0, 0.4688, 1.0, 0.5, 1.0, 0.5, 1.0, 0.4688, 1.0, 0.1875, 1.0, 0.2188, 1.0, 0.2188, 1.0, 0.1875, 1.0, 0.875, 1.0, 0.9062, 1.0, 0.9062, 1.0, 0.875, 1.0, 0.5938, 1.0, 0.625, 1.0, 0.625, 1.0, 0.5938, 1.0, 0.3125, 1.0, 0.3438, 1.0, 0.3438, 1.0, 0.3125, 1.0, 0.03125, 1.0, 0.0625, 1.0, 0.0625, 1.0, 0.03125, 1.0, 0.7188, 1.0, 0.75, 1.0, 0.75, 1.0, 0.7188, 1.0, 0.4375, 1.0, 0.4688, 1.0, 0.4688, 1.0, 0.4375, 1.0, 0.1562, 1.0, 0.1875, 1.0, 0.1875, 1.0, 0.1562, 1.0, 0.8438, 1.0, 0.875, 1.0, 0.875, 1.0, 0.8438, 1.0, 0.5625, 1.0, 0.5938, 1.0, 0.5938, 1.0, 0.5625, 1.0, 0.2812, 1.0, 0.3125, 1.0, 0.3125, 1.0, 0.2812, 1.0, 0.9688, 1.0, 1.0, 1.0, 1.0, 1.0, 0.9688, 1.0, 0.0, 1.0, 0.03125, 1.0, 0.03125, 1.0, 0.0, 1.0, 0.6875, 1.0, 0.7188, 1.0, 0.7188, 1.0, 0.6875, 1.0, 0.4062, 1.0, 0.4375, 1.0, 0.4375, 1.0, 0.4062, 1.0, 0.125, 1.0, 0.1562, 1.0, 0.1562, 1.0, 0.125, 1.0, 0.8125, 1.0, 0.8438, 1.0, 0.8438, 1.0, 0.8125, 1.0, 1.0, 0.5, 1.0, 1.0, 0.9688, 1.0, 0.9688, 0.5, 0.9688, 0.5, 0.9688, 1.0, 0.9375, 1.0, 0.9375, 0.5, 0.9375, 0.5, 0.9375, 1.0, 0.9062, 1.0, 0.9062, 0.5, 0.9062, 0.5, 0.9062, 1.0, 0.875, 1.0, 0.875, 0.5, 0.875, 0.5, 0.875, 1.0, 0.8438, 1.0, 0.8438, 0.5, 0.8438, 0.5, 0.8438, 1.0, 0.8125, 1.0, 0.8125, 0.5, 0.8125, 0.5, 0.8125, 1.0, 0.7812, 1.0, 0.7812, 0.5, 0.7812, 0.5, 0.7812, 1.0, 0.75, 1.0, 0.75, 0.5, 0.75, 0.5, 0.75, 1.0, 0.7188, 1.0, 0.7188, 0.5, 0.7188, 0.5, 0.7188, 1.0, 0.6875, 1.0, 0.6875, 0.5, 0.6875, 0.5, 0.6875, 1.0, 0.6562, 1.0, 0.6562, 0.5, 0.6562, 0.5, 0.6562, 1.0, 0.625, 1.0, 0.625, 0.5, 0.625, 0.5, 0.625, 1.0, 0.5938, 1.0, 0.5938, 0.5, 0.5938, 0.5, 0.5938, 1.0, 0.5625, 1.0, 0.5625, 0.5, 0.5625, 0.5, 0.5625, 1.0, 0.5312, 1.0, 0.5312, 0.5, 0.5312, 0.5, 0.5312, 1.0, 0.5, 1.0, 0.5, 0.5, 0.5, 0.5, 0.5, 1.0, 0.4688, 1.0, 0.4688, 0.5, 0.4688, 0.5, 0.4688, 1.0, 0.4375, 1.0, 0.4375, 0.5, 0.4375, 0.5, 0.4375, 1.0, 0.4062, 1.0, 0.4062, 0.5, 0.4062, 0.5, 0.4062, 1.0, 0.375, 1.0, 0.375, 0.5, 0.375, 0.5, 0.375, 1.0, 0.3438, 1.0, 0.3438, 0.5, 0.3438, 0.5, 0.3438, 1.0, 0.3125, 1.0, 0.3125, 0.5, 0.3125, 0.5, 0.3125, 1.0, 0.2812, 1.0, 0.2812, 0.5, 0.2812, 0.5, 0.2812, 1.0, 0.25, 1.0, 0.25, 0.5, 0.25, 0.5, 0.25, 1.0, 0.2188, 1.0, 0.2188, 0.5, 0.2188, 0.5, 0.2188, 1.0, 0.1875, 1.0, 0.1875, 0.5, 0.1875, 0.5, 0.1875, 1.0, 0.1562, 1.0, 0.1562, 0.5, 0.1562, 0.5, 0.1562, 1.0, 0.125, 1.0, 0.125, 0.5, 0.125, 0.5, 0.125, 1.0, 0.09375, 1.0, 0.09375, 0.5, 0.09375, 0.5, 0.09375, 1.0, 0.0625, 1.0, 0.0625, 0.5, 0.5312, 1.0, 0.5625, 1.0, 0.5625, 1.0, 0.5312, 1.0, 0.0625, 0.5, 0.0625, 1.0, 0.03125, 1.0, 0.03125, 0.5, 0.03125, 0.5, 0.03125, 1.0, 0.0, 1.0, 0.0, 0.5, 0.75, 0.49, 0.7968, 0.4854, 0.8418, 0.4717, 0.8833, 0.4496, 0.9197, 0.4197, 0.9496, 0.3833, 0.9717, 0.3418, 0.9854, 0.2968, 0.99, 0.25, 0.9854, 0.2032, 0.9717, 0.1582, 0.9496, 0.1167, 0.9197, 0.08029, 0.8833, 0.05045, 0.8418, 0.02827, 0.7968, 0.01461, 0.75, 0.01, 0.7032, 0.01461, 0.6582, 0.02827, 0.6167, 0.05045, 0.5803, 0.08029, 0.5504, 0.1167, 0.5283, 0.1582, 0.5146, 0.2032, 0.51, 0.25, 0.5146, 0.2968, 0.5283, 0.3418, 0.5504, 0.3833, 0.5803, 0.4197, 0.6167, 0.4496, 0.6582, 0.4717, 0.7032, 0.4854, 0.2968, 0.4854, 0.25, 0.49, 0.2032, 0.4854, 0.1582, 0.4717, 0.1167, 0.4496, 0.08029, 0.4197, 0.05045, 0.3833, 0.02827, 0.3418, 0.01461, 0.2968, 0.01, 0.25, 0.01461, 0.2032, 0.02827, 0.1582, 0.05045, 0.1167, 0.08029, 0.08029, 0.1167, 0.05045, 0.1582, 0.02827, 0.2032, 0.01461, 0.25, 0.01, 0.2968, 0.01461, 0.3418, 0.02827, 0.3833, 0.05045, 0.4197, 0.08029, 0.4496, 0.1167, 0.4717, 0.1582, 0.4854, 0.2032, 0.49, 0.25, 0.4854, 0.2968, 0.4717, 0.3418, 0.4496, 0.3833, 0.4197, 0.4197, 0.3833, 0.4496, 0.3418, 0.4717, 0.25, 1.0, 0.2812, 1.0, 0.2812, 1.0, 0.25, 1.0, 0.9375, 1.0, 0.9688, 1.0, 0.9688, 1.0, 0.9375, 1.0, 0.6562, 1.0, 0.6875, 1.0, 0.6875, 1.0, 0.6562, 1.0, 0.375, 1.0, 0.4062, 1.0, 0.4062, 1.0, 0.375, 1.0, 0.09375, 1.0, 0.125, 1.0, 0.125, 1.0, 0.09375, 1.0, 0.7812, 1.0, 0.8125, 1.0, 0.8125, 1.0, 0.7812, 1.0, 0.5, 1.0, 0.5312, 1.0, 0.5312, 1.0, 0.5, 1.0, 0.2188, 1.0, 0.25, 1.0, 0.25, 1.0, 0.2188, 1.0, 0.9062, 1.0, 0.9375, 1.0, 0.9375, 1.0, 0.9062, 1.0, 0.625, 1.0, 0.6562, 1.0, 0.6562, 1.0, 0.625, 1.0, 0.3438, 1.0, 0.375, 1.0, 0.375, 1.0, 0.3438, 1.0, 0.0625, 1.0, 0.09375, 1.0, 0.09375, 1.0, 0.0625, 1.0, 0.75, 1.0, 0.7812, 1.0, 0.7812, 1.0, 0.75, 1.0, 0.4688, 1.0, 0.5, 1.0, 0.5, 1.0, 0.4688, 1.0, 0.1875, 1.0, 0.2188, 1.0, 0.2188, 1.0, 0.1875, 1.0, 0.875, 1.0, 0.9062, 1.0, 0.9062, 1.0, 0.875, 1.0, 0.5938, 1.0, 0.625, 1.0, 0.625, 1.0, 0.5938, 1.0, 0.3125, 1.0, 0.3438, 1.0, 0.3438, 1.0, 0.3125, 1.0, 0.03125, 1.0, 0.0625, 1.0, 0.0625, 1.0, 0.03125, 1.0, 0.7188, 1.0, 0.75, 1.0, 0.75, 1.0, 0.7188, 1.0, 0.4375, 1.0, 0.4688, 1.0, 0.4688, 1.0, 0.4375, 1.0, 0.1562, 1.0, 0.1875, 1.0, 0.1875, 1.0, 0.1562, 1.0, 0.8438, 1.0, 0.875, 1.0, 0.875, 1.0, 0.8438, 1.0, 0.5625, 1.0, 0.5938, 1.0, 0.5938, 1.0, 0.5625, 1.0, 0.2812, 1.0, 0.3125, 1.0, 0.3125, 1.0, 0.2812, 1.0, 0.9688, 1.0, 1.0, 1.0, 1.0, 1.0, 0.9688, 1.0, 0.0, 1.0, 0.03125, 1.0, 0.03125, 1.0, 0.0, 1.0, 0.6875, 1.0, 0.7188, 1.0, 0.7188, 1.0, 0.6875, 1.0, 0.4062, 1.0, 0.4375, 1.0, 0.4375, 1.0, 0.4062, 1.0, 0.125, 1.0, 0.1562, 1.0, 0.1562, 1.0, 0.125, 1.0, 0.8125, 1.0, 0.8438, 1.0, 0.8438, 1.0, 0.8125, 1.0])
me_cylinder_004.materials.append(mat_red_light)
me_cylinder_004.materials.append(mat_metal_body)
me_cylinder_004.use_remesh_fix_poles = True
me_cylinder_004.use_remesh_preserve_attributes = False
me_cylinder_004.use_mirror_vertex_groups = False
me_cylinder_004.update()
me_cube_001 = bpy.data.meshes.new('Cube.001')
me_cube_001.from_pydata([(-0.175, -0.175, -1.489), (-0.175, -0.175, 0.175), (-0.175, 0.175, -1.489), (-0.175, 0.175, 0.175), (0.175, -0.175, -1.489), (0.175, -0.175, 0.175), (0.175, 0.175, -1.489), (0.175, 0.175, 0.175)], [], [(0, 1, 3, 2), (2, 3, 7, 6), (6, 7, 5, 4), (4, 5, 1, 0), (2, 6, 4, 0), (7, 3, 1, 5)])
_uv = me_cube_001.uv_layers.new(name='UVMap')
_uv.uv.foreach_set('vector', [0.3948, 0.0, 0.3948, 1.0, 0.6052, 1.0, 0.6052, 0.0, 0.3948, 0.0, 0.3948, 1.0, 0.6052, 1.0, 0.6052, 0.0, 0.6052, 0.0, 0.6052, 1.0, 0.3948, 1.0, 0.3948, 0.0, 0.6052, 0.0, 0.6052, 1.0, 0.3948, 1.0, 0.3948, 0.0, 0.3948, 0.6052, 0.6052, 0.6052, 0.6052, 0.3948, 0.3948, 0.3948, 0.6052, 0.6052, 0.3948, 0.6052, 0.3948, 0.3948, 0.6052, 0.3948])
me_cube_001.use_remesh_fix_poles = True
me_cube_001.use_remesh_preserve_attributes = False
me_cube_001.use_mirror_vertex_groups = False
me_cube_001.update()

# ---- objects
ob_cube = bpy.data.objects.new('Cube', me_cube)
ob_cylinder = bpy.data.objects.new('Cylinder', me_cylinder)
ob_cylinder_001 = bpy.data.objects.new('Cylinder.001', me_cylinder_002)
ob_cylinder_002 = bpy.data.objects.new('Cylinder.002', me_cylinder_004)
ob_cube_001 = bpy.data.objects.new('Cube.001', me_cube_001)

# ---- transforms, parenting, visibility, modifiers, constraints
ob_cube.location = (0.0, 0.0, 0.0)
ob_cube.lock_rotations_4d = False
ob_cube.empty_display_type = 'ARROWS'
ob_cube.lineart.crease_threshold = 0.0
ob_cylinder.location = (0.0, 1.36, 2.9)
ob_cylinder.lineart.crease_threshold = 0.0
ob_cylinder_001.location = (-0.3412, -0.196, 1.54)
ob_cylinder_001.rotation_euler = (1.571, 0.0, 0.0)
ob_cylinder_001.scale = (0.7687, 0.7687, 1.0)
ob_cylinder_001.lineart.crease_threshold = 0.0
ob_cylinder_002.location = (0.3412, -0.196, 1.54)
ob_cylinder_002.rotation_euler = (1.571, 0.0, 0.0)
ob_cylinder_002.scale = (0.7687, 0.7687, 1.0)
ob_cylinder_002.lineart.crease_threshold = 0.0
ob_cube_001.location = (-1.55, -0.56, -1.44)
ob_cube_001.lineart.crease_threshold = 0.0
_m = ob_cube_001.modifiers.new('Array', 'ARRAY')
_m.relative_offset_displace = (8.85, 0.0, 0.0)
_m = ob_cube_001.modifiers.new('Array.001', 'ARRAY')
_m.relative_offset_displace = (0.0, 8.9, 0.0)

# ---- collection membership
col_collection.objects.link(ob_cube)
col_collection.objects.link(ob_cylinder)
col_collection.objects.link(ob_cylinder_001)
col_collection.objects.link(ob_cylinder_002)
col_collection.objects.link(ob_cube_001)

# ---- scene / render settings (as saved in the file)
scene.frame_start = 1; scene.frame_end = 250; scene.frame_set(1)
scene.render.engine = 'BLENDER_EEVEE_NEXT'
scene.cycles.use_denoising = False
scene.cycles.samples = 128
scene.cycles.sampling_pattern = 'TABULATED_SOBOL'
scene.cycles.use_adaptive_sampling = False
scene.cycles.use_light_tree = False
scene.view_settings.view_transform = 'Filmic'
bpy.context.view_layer.update()

# ---- added for rendering (the .blend has no active camera): camera
cam_auto = bpy.data.cameras.new('AutoCamera')
cam_auto.lens = 50.0
cam_auto.sensor_width = 36.0
cam_auto.clip_end = 1000.0
ob_auto_camera = bpy.data.objects.new('AutoCamera', cam_auto)
scene.collection.objects.link(ob_auto_camera)
ob_auto_camera.location = (16.3358, -18.696, 18.4799)
ob_auto_camera.rotation_euler = (1.09748, -7.21219e-08, 0.694738)
scene.camera = ob_auto_camera
bpy.context.view_layer.update()
